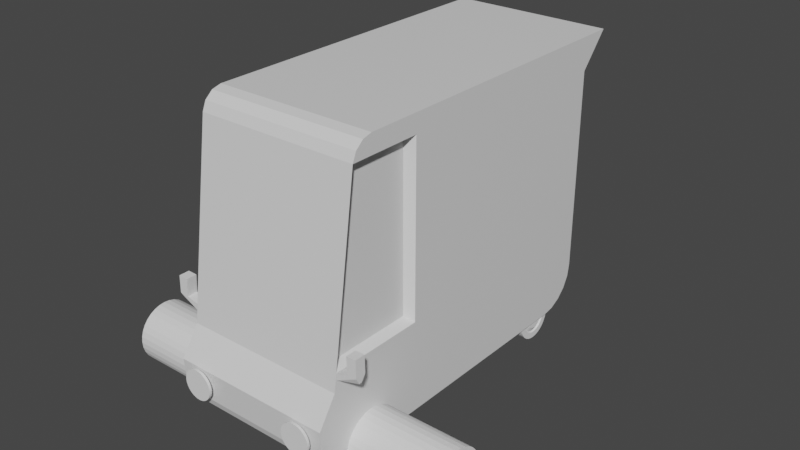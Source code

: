 # Source: SMILE-van2-86-mirror-mod.blend  (saved by Blender 3.0.42; exported with 4.5.12 LTS)
import bpy
from mathutils import Matrix  # noqa: F401  (used for matrix-valued properties, if any)

bpy.ops.wm.read_factory_settings(use_empty=True)
scene = bpy.context.scene
scene.name = 'Scene'

# ---- collections
col_collection = bpy.data.collections.new('Collection'); scene.collection.children.link(col_collection)

# ---- materials (node trees are filled in below, after node groups)
mat_material = bpy.data.materials.new('Material')
mat_material.alpha_threshold = 0.0
mat_material.use_transparent_shadow = False
mat_material.line_color = (0.0, 0.0, 0.0, 1.0)

# ---- material node trees
mat_material.use_nodes = True; mat_material.node_tree.nodes.clear()
_N = mat_material.node_tree.nodes; _L = mat_material.node_tree.links
n0 = _N.new('ShaderNodeOutputMaterial'); n0.name = 'Material Output'; n0.location = (300, 300)
n1 = _N.new('ShaderNodeBsdfPrincipled'); n1.name = 'Principled BSDF'; n1.location = (10, 300)
n1.distribution = 'GGX'
n1.subsurface_method = 'RANDOM_WALK_SKIN'
n1.inputs[2].default_value = 0.4
n1.inputs[3].default_value = 1.45
n1.inputs[27].default_value = (0.0, 0.0, 0.0, 1.0)
n1.inputs[28].default_value = 1.0
_L.new(n1.outputs[0], n0.inputs[0])
n0.is_active_output = True

# ---- world
world_world = bpy.data.worlds.new('World'); scene.world = world_world
world_world.use_nodes = True; world_world.node_tree.nodes.clear()
_N = world_world.node_tree.nodes; _L = world_world.node_tree.links
n0 = _N.new('ShaderNodeOutputWorld'); n0.name = 'World Output'; n0.location = (300, 300)
n1 = _N.new('ShaderNodeBackground'); n1.name = 'Background'; n1.location = (10, 300)
n1.inputs[0].default_value = (0.05088, 0.05088, 0.05088, 1.0)
_L.new(n1.outputs[0], n0.inputs[0])
n0.is_active_output = True
world_world.color = (0.05088, 0.05088, 0.05088)
world_world.use_sun_shadow = False
world_world.sun_shadow_jitter_overblur = 0.0

# ---- meshes
me_cube = bpy.data.meshes.new('Cube')
me_cube.from_pydata([(0.5833, 1.699, 1.0), (0.0, 1.699, 1.0), (0.0, -1.0, -0.4785), (0.5833, -1.0, -0.4785), (0.0, -1.131, -0.6771), (0.5833, -1.131, -0.6771), (0.0, 1.49, 0.7596), (0.5833, -0.657, 1.0), (0.5197, -0.7777, 0.8318), (0.5833, -0.7262, 0.9823), (0.5833, -0.7818, 0.934), (0.0, -0.8091, 0.868), (0.0, -0.657, 1.0), (0.0, -0.7818, 0.934), (0.0, -0.7262, 0.9823), (0.5833, -1.116, -0.8944), (0.5833, -1.003, -1.0), (0.5833, -1.098, -0.9472), (0.5833, -1.057, -0.9858), (0.0, -1.003, -1.0), (0.0, -1.116, -0.8944), (0.0, -1.057, -0.9858), (0.0, -1.098, -0.9472), (0.5833, 1.197, -1.0), (0.5833, 1.288, -0.9857), (0.5833, 1.369, -0.9441), (0.5833, 1.434, -0.8793), (0.5833, 1.476, -0.7976), (0.0, 1.197, -1.0), (0.0, 1.476, -0.7976), (0.0, 1.434, -0.8793), (0.0, 1.369, -0.9441), (0.0, 1.288, -0.9857), (0.0, 1.49, -0.7071), (0.5833, 1.49, 0.7596), (0.5833, 1.49, -0.7071), (0.5833, -0.2844, 1.0), (0.5833, -0.2844, -1.0), (0.5197, -0.3205, -0.3139), (0.5197, -0.9402, -0.3139), (0.5197, -0.3205, 0.8318), (0.5833, -0.9818, -0.35), (0.5833, -0.8091, 0.868), (0.5833, -0.2844, 0.868), (0.5833, -0.2844, -0.35)], [], [(28, 23, 37, 16, 19), (15, 5, 4, 20), (4, 5, 3, 2), (34, 6, 1, 0), (7, 12, 14, 9), (9, 14, 13, 10), (10, 13, 11, 42), (0, 1, 12, 7, 36), (19, 16, 18, 21), (21, 18, 17, 22), (22, 17, 15, 20), (33, 6, 34, 35), (23, 28, 32, 24), (24, 32, 31, 25), (25, 31, 30, 26), (26, 30, 29, 27), (27, 29, 33, 35), (23, 24, 25, 26, 27, 35, 34, 0, 36, 43, 44, 37), (37, 44, 41, 3, 5, 15, 17, 18, 16), (39, 38, 40, 8), (42, 43, 36, 7, 9, 10), (39, 8, 42, 41), (40, 38, 44, 43), (38, 39, 41, 44), (8, 40, 43, 42), (2, 3, 41, 42, 11)])
_uv = me_cube.uv_layers.new(name='UVMap')
_uv.uv.foreach_set('vector', [0.25, 0.5282, 0.375, 0.5282, 0.375, 0.6707, 0.375, 0.7398, 0.25, 0.7398, 0.3856, 0.75, 0.4073, 0.75, 0.4073, 0.875, 0.3856, 0.875, 0.4073, 0.875, 0.4073, 0.75, 0.4321, 0.75, 0.4321, 0.875, 0.6006, 0.5, 0.6006, 0.375, 0.625, 0.375, 0.625, 0.5, 0.625, 0.7366, 0.75, 0.7366, 0.75, 0.7436, 0.625, 0.7436, 0.625, 0.75, 0.625, 0.875, 0.6167, 0.875, 0.6167, 0.75, 0.6167, 0.75, 0.6167, 0.875, 0.6078, 0.875, 0.6078, 0.75, 0.625, 0.5, 0.75, 0.5, 0.75, 0.7366, 0.625, 0.7366, 0.625, 0.6992, 0.25, 0.7398, 0.375, 0.7398, 0.375, 0.745, 0.25, 0.745, 0.25, 0.745, 0.375, 0.745, 0.375, 0.75, 0.25, 0.75, 0.3802, 0.875, 0.3802, 0.75, 0.3856, 0.75, 0.3856, 0.875, 0.4126, 0.375, 0.6006, 0.375, 0.6006, 0.5, 0.4126, 0.5, 0.375, 0.5282, 0.25, 0.5282, 0.25, 0.5195, 0.375, 0.5195, 0.375, 0.5195, 0.25, 0.5195, 0.25, 0.5116, 0.375, 0.5116, 0.375, 0.5116, 0.25, 0.5116, 0.25, 0.5, 0.375, 0.5, 0.3905, 0.5, 0.3905, 0.375, 0.401, 0.375, 0.401, 0.5, 0.401, 0.5, 0.401, 0.375, 0.4126, 0.375, 0.4126, 0.5, 0.375, 0.5282, 0.3768, 0.5196, 0.3821, 0.5119, 0.3904, 0.5057, 0.4009, 0.5015, 0.4126, 0.5, 0.6006, 0.5, 0.625, 0.5, 0.625, 0.6992, 0.6085, 0.6973, 0.4562, 0.68, 0.375, 0.6707, 0.375, 0.6707, 0.4562, 0.68, 0.4489, 0.75, 0.4321, 0.75, 0.4073, 0.75, 0.3856, 0.75, 0.3804, 0.7487, 0.3766, 0.745, 0.375, 0.7398, 0.4539, 0.7463, 0.4604, 0.6841, 0.6039, 0.7004, 0.6032, 0.7463, 0.6078, 0.75, 0.6085, 0.6973, 0.625, 0.6992, 0.625, 0.7366, 0.6228, 0.7433, 0.6164, 0.7482, 0.4539, 0.7463, 0.6032, 0.7463, 0.6078, 0.75, 0.4489, 0.75, 0.6039, 0.7004, 0.4604, 0.6841, 0.4562, 0.68, 0.6085, 0.6973, 0.4604, 0.6841, 0.4539, 0.7463, 0.4489, 0.75, 0.4562, 0.68, 0.6032, 0.7463, 0.6039, 0.7004, 0.6085, 0.6973, 0.6078, 0.75, 0.4321, 0.875, 0.4321, 0.75, 0.4489, 0.75, 0.6078, 0.75, 0.6078, 0.875])
me_cube.materials.append(mat_material)
me_cube.use_remesh_preserve_volume = False
me_cube.use_remesh_preserve_attributes = False
me_cube.use_mirror_vertex_groups = False
me_cube.update()
me_cylinder = bpy.data.meshes.new('Cylinder')
me_cylinder.from_pydata([(0.0, 1.0, -1.0), (-9.453e-08, 0.3972, 1.091), (0.1951, 0.9808, -1.0), (0.07748, 0.3895, 1.091), (0.3827, 0.9239, -1.0), (0.152, 0.3669, 1.091), (0.5556, 0.8315, -1.0), (0.2207, 0.3302, 1.091), (0.7071, 0.7071, -1.0), (0.2808, 0.2808, 1.091), (0.8315, 0.5556, -1.0), (0.3302, 0.2207, 1.091), (0.9239, 0.3827, -1.0), (0.3669, 0.152, 1.091), (0.9808, 0.1951, -1.0), (0.3895, 0.07748, 1.091), (1.0, -4.371e-08, -1.0), (0.3972, -2.846e-08, 1.091), (0.9808, -0.1951, -1.0), (0.3895, -0.07748, 1.091), (0.9239, -0.3827, -1.0), (0.3669, -0.152, 1.091), (0.8315, -0.5556, -1.0), (0.3302, -0.2207, 1.091), (0.7071, -0.7071, -1.0), (0.2808, -0.2808, 1.091), (0.5556, -0.8315, -1.0), (0.2207, -0.3302, 1.091), (0.3827, -0.9239, -1.0), (0.152, -0.3669, 1.091), (0.1951, -0.9808, -1.0), (0.07748, -0.3895, 1.091), (-8.742e-08, -1.0, -1.0), (-9.842e-08, -0.3972, 1.091), (-0.1951, -0.9808, -1.0), (-0.07748, -0.3895, 1.091), (-0.3827, -0.9239, -1.0), (-0.152, -0.3669, 1.091), (-0.5556, -0.8315, -1.0), (-0.2207, -0.3302, 1.091), (-0.7071, -0.7071, -1.0), (-0.2808, -0.2808, 1.091), (-0.8315, -0.5556, -1.0), (-0.3302, -0.2207, 1.091), (-0.9239, -0.3827, -1.0), (-0.3669, -0.152, 1.091), (-0.9808, -0.1951, -1.0), (-0.3895, -0.07748, 1.091), (-1.0, 1.192e-08, -1.0), (-0.3972, 6.826e-09, 1.091), (-0.9808, 0.1951, -1.0), (-0.3895, 0.07748, 1.091), (-0.9239, 0.3827, -1.0), (-0.3669, 0.152, 1.091), (-0.8315, 0.5556, -1.0), (-0.3302, 0.2207, 1.091), (-0.7071, 0.7071, -1.0), (-0.2808, 0.2808, 1.091), (-0.5556, 0.8315, -1.0), (-0.2207, 0.3302, 1.091), (-0.3827, 0.9239, -1.0), (-0.152, 0.3669, 1.091), (-0.1951, 0.9808, -1.0), (-0.07748, 0.3895, 1.091), (0.1951, 0.9808, 1.0), (0.0, 1.0, 1.0), (0.3827, 0.9239, 1.0), (0.5556, 0.8315, 1.0), (0.7071, 0.7071, 1.0), (0.8315, 0.5556, 1.0), (0.9239, 0.3827, 1.0), (0.9808, 0.1951, 1.0), (1.0, -4.371e-08, 1.0), (0.9808, -0.1951, 1.0), (0.9239, -0.3827, 1.0), (0.8315, -0.5556, 1.0), (0.7071, -0.7071, 1.0), (0.5556, -0.8315, 1.0), (0.3827, -0.9239, 1.0), (0.1951, -0.9808, 1.0), (-8.742e-08, -1.0, 1.0), (-0.1951, -0.9808, 1.0), (-0.3827, -0.9239, 1.0), (-0.5556, -0.8315, 1.0), (-0.7071, -0.7071, 1.0), (-0.8315, -0.5556, 1.0), (-0.9239, -0.3827, 1.0), (-0.9808, -0.1951, 1.0), (-1.0, 1.192e-08, 1.0), (-0.9808, 0.1951, 1.0), (-0.9239, 0.3827, 1.0), (-0.8315, 0.5556, 1.0), (-0.7071, 0.7071, 1.0), (-0.5556, 0.8315, 1.0), (-0.3827, 0.9239, 1.0), (-0.1951, 0.9808, 1.0), (0.1391, 0.6992, 1.0), (-3.654e-08, 0.7129, 1.0), (0.2728, 0.6586, 1.0), (0.3961, 0.5928, 1.0), (0.5041, 0.5041, 1.0), (0.5928, 0.3961, 1.0), (0.6586, 0.2728, 1.0), (0.6992, 0.1391, 1.0), (0.7129, -3.511e-08, 1.0), (0.6992, -0.1391, 1.0), (0.6586, -0.2728, 1.0), (0.5928, -0.3961, 1.0), (0.5041, -0.5041, 1.0), (0.3961, -0.5928, 1.0), (0.2728, -0.6586, 1.0), (0.1391, -0.6992, 1.0), (-7.023e-08, -0.7129, 1.0), (-0.1391, -0.6992, 1.0), (-0.2728, -0.6586, 1.0), (-0.3961, -0.5928, 1.0), (-0.5041, -0.5041, 1.0), (-0.5928, -0.3961, 1.0), (-0.6586, -0.2728, 1.0), (-0.6992, -0.1391, 1.0), (-0.7129, 1.192e-08, 1.0), (-0.6992, 0.1391, 1.0), (-0.6586, 0.2728, 1.0), (-0.5928, 0.3961, 1.0), (-0.5041, 0.5041, 1.0), (-0.3961, 0.5928, 1.0), (-0.2728, 0.6586, 1.0), (-0.1391, 0.6992, 1.0), (0.1306, 0.6567, 0.8296), (-5.004e-08, 0.6696, 0.8296), (0.2562, 0.6186, 0.8296), (0.372, 0.5567, 0.8296), (0.4734, 0.4734, 0.8296), (0.5567, 0.372, 0.8296), (0.6186, 0.2562, 0.8296), (0.6567, 0.1306, 0.8296), (0.6696, -3.43e-08, 0.8296), (0.6567, -0.1306, 0.8296), (0.6186, -0.2562, 0.8296), (0.5567, -0.372, 0.8296), (0.4734, -0.4734, 0.8296), (0.372, -0.5567, 0.8296), (0.2562, -0.6186, 0.8296), (0.1306, -0.6567, 0.8296), (-8.194e-08, -0.6696, 0.8296), (-0.1306, -0.6567, 0.8296), (-0.2562, -0.6186, 0.8296), (-0.372, -0.5567, 0.8296), (-0.4734, -0.4734, 0.8296), (-0.5567, -0.372, 0.8296), (-0.6186, -0.2562, 0.8296), (-0.6567, -0.1306, 0.8296), (-0.6696, 1.128e-08, 0.8296), (-0.6567, 0.1306, 0.8296), (-0.6186, 0.2562, 0.8296), (-0.5567, 0.372, 0.8296), (-0.4734, 0.4734, 0.8296), (-0.372, 0.5567, 0.8296), (-0.2562, 0.6186, 0.8296), (-0.1306, 0.6567, 0.8296), (0.08716, 0.4382, 1.091), (-8.191e-08, 0.4468, 1.091), (0.171, 0.4127, 1.091), (0.2482, 0.3715, 1.091), (0.3159, 0.3159, 1.091), (0.3715, 0.2482, 1.091), (0.4127, 0.171, 1.091), (0.4382, 0.08716, 1.091), (0.4468, -3.013e-08, 1.091), (0.4382, -0.08716, 1.091), (0.4127, -0.171, 1.091), (0.3715, -0.2482, 1.091), (0.3159, -0.3159, 1.091), (0.2482, -0.3715, 1.091), (0.171, -0.4127, 1.091), (0.08716, -0.4382, 1.091), (-1.071e-07, -0.4468, 1.091), (-0.08716, -0.4382, 1.091), (-0.171, -0.4127, 1.091), (-0.2482, -0.3715, 1.091), (-0.3159, -0.3159, 1.091), (-0.3715, -0.2482, 1.091), (-0.4127, -0.171, 1.091), (-0.4382, -0.08716, 1.091), (-0.4468, 7.94e-09, 1.091), (-0.4382, 0.08716, 1.091), (-0.4127, 0.171, 1.091), (-0.3715, 0.2482, 1.091), (-0.3159, 0.3159, 1.091), (-0.2482, 0.3715, 1.091), (-0.171, 0.4127, 1.091), (-0.08716, 0.4382, 1.091)], [], [(0, 65, 64, 2), (2, 64, 66, 4), (4, 66, 67, 6), (6, 67, 68, 8), (8, 68, 69, 10), (10, 69, 70, 12), (12, 70, 71, 14), (14, 71, 72, 16), (16, 72, 73, 18), (18, 73, 74, 20), (20, 74, 75, 22), (22, 75, 76, 24), (24, 76, 77, 26), (26, 77, 78, 28), (28, 78, 79, 30), (30, 79, 80, 32), (32, 80, 81, 34), (34, 81, 82, 36), (36, 82, 83, 38), (38, 83, 84, 40), (40, 84, 85, 42), (42, 85, 86, 44), (44, 86, 87, 46), (46, 87, 88, 48), (48, 88, 89, 50), (50, 89, 90, 52), (52, 90, 91, 54), (54, 91, 92, 56), (56, 92, 93, 58), (58, 93, 94, 60), (3, 1, 63, 61, 59, 57, 55, 53, 51, 49, 47, 45, 43, 41, 39, 37, 35, 33, 31, 29, 27, 25, 23, 21, 19, 17, 15, 13, 11, 9, 7, 5), (60, 94, 95, 62), (62, 95, 65, 0), (0, 2, 4, 6, 8, 10, 12, 14, 16, 18, 20, 22, 24, 26, 28, 30, 32, 34, 36, 38, 40, 42, 44, 46, 48, 50, 52, 54, 56, 58, 60, 62), (97, 96, 64, 65), (96, 98, 66, 64), (98, 99, 67, 66), (99, 100, 68, 67), (100, 101, 69, 68), (101, 102, 70, 69), (102, 103, 71, 70), (103, 104, 72, 71), (104, 105, 73, 72), (105, 106, 74, 73), (106, 107, 75, 74), (107, 108, 76, 75), (108, 109, 77, 76), (109, 110, 78, 77), (110, 111, 79, 78), (111, 112, 80, 79), (112, 113, 81, 80), (113, 114, 82, 81), (114, 115, 83, 82), (115, 116, 84, 83), (116, 117, 85, 84), (117, 118, 86, 85), (118, 119, 87, 86), (119, 120, 88, 87), (120, 121, 89, 88), (121, 122, 90, 89), (122, 123, 91, 90), (123, 124, 92, 91), (124, 125, 93, 92), (125, 126, 94, 93), (126, 127, 95, 94), (127, 97, 65, 95), (129, 128, 96, 97), (128, 130, 98, 96), (130, 131, 99, 98), (131, 132, 100, 99), (132, 133, 101, 100), (133, 134, 102, 101), (134, 135, 103, 102), (135, 136, 104, 103), (136, 137, 105, 104), (137, 138, 106, 105), (138, 139, 107, 106), (139, 140, 108, 107), (140, 141, 109, 108), (141, 142, 110, 109), (142, 143, 111, 110), (143, 144, 112, 111), (144, 145, 113, 112), (145, 146, 114, 113), (146, 147, 115, 114), (147, 148, 116, 115), (148, 149, 117, 116), (149, 150, 118, 117), (150, 151, 119, 118), (151, 152, 120, 119), (152, 153, 121, 120), (153, 154, 122, 121), (154, 155, 123, 122), (155, 156, 124, 123), (156, 157, 125, 124), (157, 158, 126, 125), (158, 159, 127, 126), (159, 129, 97, 127), (161, 160, 128, 129), (160, 162, 130, 128), (162, 163, 131, 130), (163, 164, 132, 131), (164, 165, 133, 132), (165, 166, 134, 133), (166, 167, 135, 134), (167, 168, 136, 135), (168, 169, 137, 136), (169, 170, 138, 137), (170, 171, 139, 138), (171, 172, 140, 139), (172, 173, 141, 140), (173, 174, 142, 141), (174, 175, 143, 142), (175, 176, 144, 143), (176, 177, 145, 144), (177, 178, 146, 145), (178, 179, 147, 146), (179, 180, 148, 147), (180, 181, 149, 148), (181, 182, 150, 149), (182, 183, 151, 150), (183, 184, 152, 151), (184, 185, 153, 152), (185, 186, 154, 153), (186, 187, 155, 154), (187, 188, 156, 155), (188, 189, 157, 156), (189, 190, 158, 157), (190, 191, 159, 158), (191, 161, 129, 159), (1, 3, 160, 161), (3, 5, 162, 160), (5, 7, 163, 162), (7, 9, 164, 163), (9, 11, 165, 164), (11, 13, 166, 165), (13, 15, 167, 166), (15, 17, 168, 167), (17, 19, 169, 168), (19, 21, 170, 169), (21, 23, 171, 170), (23, 25, 172, 171), (25, 27, 173, 172), (27, 29, 174, 173), (29, 31, 175, 174), (31, 33, 176, 175), (33, 35, 177, 176), (35, 37, 178, 177), (37, 39, 179, 178), (39, 41, 180, 179), (41, 43, 181, 180), (43, 45, 182, 181), (45, 47, 183, 182), (47, 49, 184, 183), (49, 51, 185, 184), (51, 53, 186, 185), (53, 55, 187, 186), (55, 57, 188, 187), (57, 59, 189, 188), (59, 61, 190, 189), (61, 63, 191, 190), (63, 1, 161, 191)])
_uv = me_cylinder.uv_layers.new(name='UVMap')
_uv.uv.foreach_set('vector', [1.0, 0.5, 1.0, 1.0, 0.9688, 1.0, 0.9688, 0.5, 0.9688, 0.5, 0.9688, 1.0, 0.9375, 1.0, 0.9375, 0.5, 0.9375, 0.5, 0.9375, 1.0, 0.9062, 1.0, 0.9062, 0.5, 0.9062, 0.5, 0.9062, 1.0, 0.875, 1.0, 0.875, 0.5, 0.875, 0.5, 0.875, 1.0, 0.8438, 1.0, 0.8438, 0.5, 0.8438, 0.5, 0.8438, 1.0, 0.8125, 1.0, 0.8125, 0.5, 0.8125, 0.5, 0.8125, 1.0, 0.7812, 1.0, 0.7812, 0.5, 0.7812, 0.5, 0.7812, 1.0, 0.75, 1.0, 0.75, 0.5, 0.75, 0.5, 0.75, 1.0, 0.7188, 1.0, 0.7188, 0.5, 0.7188, 0.5, 0.7188, 1.0, 0.6875, 1.0, 0.6875, 0.5, 0.6875, 0.5, 0.6875, 1.0, 0.6562, 1.0, 0.6562, 0.5, 0.6562, 0.5, 0.6562, 1.0, 0.625, 1.0, 0.625, 0.5, 0.625, 0.5, 0.625, 1.0, 0.5938, 1.0, 0.5938, 0.5, 0.5938, 0.5, 0.5938, 1.0, 0.5625, 1.0, 0.5625, 0.5, 0.5625, 0.5, 0.5625, 1.0, 0.5312, 1.0, 0.5312, 0.5, 0.5312, 0.5, 0.5312, 1.0, 0.5, 1.0, 0.5, 0.5, 0.5, 0.5, 0.5, 1.0, 0.4688, 1.0, 0.4688, 0.5, 0.4688, 0.5, 0.4688, 1.0, 0.4375, 1.0, 0.4375, 0.5, 0.4375, 0.5, 0.4375, 1.0, 0.4062, 1.0, 0.4062, 0.5, 0.4062, 0.5, 0.4062, 1.0, 0.375, 1.0, 0.375, 0.5, 0.375, 0.5, 0.375, 1.0, 0.3438, 1.0, 0.3438, 0.5, 0.3438, 0.5, 0.3438, 1.0, 0.3125, 1.0, 0.3125, 0.5, 0.3125, 0.5, 0.3125, 1.0, 0.2812, 1.0, 0.2812, 0.5, 0.2812, 0.5, 0.2812, 1.0, 0.25, 1.0, 0.25, 0.5, 0.25, 0.5, 0.25, 1.0, 0.2188, 1.0, 0.2188, 0.5, 0.2188, 0.5, 0.2188, 1.0, 0.1875, 1.0, 0.1875, 0.5, 0.1875, 0.5, 0.1875, 1.0, 0.1562, 1.0, 0.1562, 0.5, 0.1562, 0.5, 0.1562, 1.0, 0.125, 1.0, 0.125, 0.5, 0.125, 0.5, 0.125, 1.0, 0.09375, 1.0, 0.09375, 0.5, 0.09375, 0.5, 0.09375, 1.0, 0.0625, 1.0, 0.0625, 0.5, 0.2686, 0.3435, 0.25, 0.3453, 0.2314, 0.3435, 0.2135, 0.3381, 0.197, 0.3293, 0.1826, 0.3174, 0.1707, 0.303, 0.1619, 0.2865, 0.1565, 0.2686, 0.1547, 0.25, 0.1565, 0.2314, 0.1619, 0.2135, 0.1707, 0.197, 0.1826, 0.1826, 0.197, 0.1707, 0.2135, 0.1619, 0.2314, 0.1565, 0.25, 0.1547, 0.2686, 0.1565, 0.2865, 0.1619, 0.303, 0.1707, 0.3174, 0.1826, 0.3293, 0.197, 0.3381, 0.2135, 0.3435, 0.2314, 0.3453, 0.25, 0.3435, 0.2686, 0.3381, 0.2865, 0.3293, 0.303, 0.3174, 0.3174, 0.303, 0.3293, 0.2865, 0.3381, 0.0625, 0.5, 0.0625, 1.0, 0.03125, 1.0, 0.03125, 0.5, 0.03125, 0.5, 0.03125, 1.0, 0.0, 1.0, 0.0, 0.5, 0.75, 0.49, 0.7968, 0.4854, 0.8418, 0.4717, 0.8833, 0.4496, 0.9197, 0.4197, 0.9496, 0.3833, 0.9717, 0.3418, 0.9854, 0.2968, 0.99, 0.25, 0.9854, 0.2032, 0.9717, 0.1582, 0.9496, 0.1167, 0.9197, 0.08029, 0.8833, 0.05045, 0.8418, 0.02827, 0.7968, 0.01461, 0.75, 0.01, 0.7032, 0.01461, 0.6582, 0.02827, 0.6167, 0.05045, 0.5803, 0.08029, 0.5504, 0.1167, 0.5283, 0.1582, 0.5146, 0.2032, 0.51, 0.25, 0.5146, 0.2968, 0.5283, 0.3418, 0.5504, 0.3833, 0.5803, 0.4197, 0.6167, 0.4496, 0.6582, 0.4717, 0.7032, 0.4854, 0.25, 0.4211, 0.2834, 0.4178, 0.2968, 0.4854, 0.25, 0.49, 0.2834, 0.4178, 0.3155, 0.4081, 0.3418, 0.4717, 0.2968, 0.4854, 0.3155, 0.4081, 0.3451, 0.3923, 0.3833, 0.4496, 0.3418, 0.4717, 0.3451, 0.3923, 0.371, 0.371, 0.4197, 0.4197, 0.3833, 0.4496, 0.371, 0.371, 0.3923, 0.3451, 0.4496, 0.3833, 0.4197, 0.4197, 0.3923, 0.3451, 0.4081, 0.3155, 0.4717, 0.3418, 0.4496, 0.3833, 0.4081, 0.3155, 0.4178, 0.2834, 0.4854, 0.2968, 0.4717, 0.3418, 0.4178, 0.2834, 0.4211, 0.25, 0.49, 0.25, 0.4854, 0.2968, 0.4211, 0.25, 0.4178, 0.2166, 0.4854, 0.2032, 0.49, 0.25, 0.4178, 0.2166, 0.4081, 0.1845, 0.4717, 0.1582, 0.4854, 0.2032, 0.4081, 0.1845, 0.3923, 0.1549, 0.4496, 0.1167, 0.4717, 0.1582, 0.3923, 0.1549, 0.371, 0.129, 0.4197, 0.08029, 0.4496, 0.1167, 0.371, 0.129, 0.3451, 0.1077, 0.3833, 0.05045, 0.4197, 0.08029, 0.3451, 0.1077, 0.3155, 0.09193, 0.3418, 0.02827, 0.3833, 0.05045, 0.3155, 0.09193, 0.2834, 0.08219, 0.2968, 0.01461, 0.3418, 0.02827, 0.2834, 0.08219, 0.25, 0.0789, 0.25, 0.01, 0.2968, 0.01461, 0.25, 0.0789, 0.2166, 0.08219, 0.2032, 0.01461, 0.25, 0.01, 0.2166, 0.08219, 0.1845, 0.09193, 0.1582, 0.02827, 0.2032, 0.01461, 0.1845, 0.09193, 0.1549, 0.1077, 0.1167, 0.05045, 0.1582, 0.02827, 0.1549, 0.1077, 0.129, 0.129, 0.08029, 0.08029, 0.1167, 0.05045, 0.129, 0.129, 0.1077, 0.1549, 0.05045, 0.1167, 0.08029, 0.08029, 0.1077, 0.1549, 0.09193, 0.1845, 0.02827, 0.1582, 0.05045, 0.1167, 0.09193, 0.1845, 0.08219, 0.2166, 0.01461, 0.2032, 0.02827, 0.1582, 0.08219, 0.2166, 0.0789, 0.25, 0.01, 0.25, 0.01461, 0.2032, 0.0789, 0.25, 0.08219, 0.2834, 0.01461, 0.2968, 0.01, 0.25, 0.08219, 0.2834, 0.09193, 0.3155, 0.02827, 0.3418, 0.01461, 0.2968, 0.09193, 0.3155, 0.1077, 0.3451, 0.05045, 0.3833, 0.02827, 0.3418, 0.1077, 0.3451, 0.129, 0.371, 0.08029, 0.4197, 0.05045, 0.3833, 0.129, 0.371, 0.1549, 0.3923, 0.1167, 0.4496, 0.08029, 0.4197, 0.1549, 0.3923, 0.1845, 0.4081, 0.1582, 0.4717, 0.1167, 0.4496, 0.1845, 0.4081, 0.2166, 0.4178, 0.2032, 0.4854, 0.1582, 0.4717, 0.2166, 0.4178, 0.25, 0.4211, 0.25, 0.49, 0.2032, 0.4854, 0.25, 0.4107, 0.2813, 0.4076, 0.2834, 0.4178, 0.25, 0.4211, 0.2813, 0.4076, 0.3115, 0.3985, 0.3155, 0.4081, 0.2834, 0.4178, 0.3115, 0.3985, 0.3393, 0.3836, 0.3451, 0.3923, 0.3155, 0.4081, 0.3393, 0.3836, 0.3636, 0.3636, 0.371, 0.371, 0.3451, 0.3923, 0.3636, 0.3636, 0.3836, 0.3393, 0.3923, 0.3451, 0.371, 0.371, 0.3836, 0.3393, 0.3985, 0.3115, 0.4081, 0.3155, 0.3923, 0.3451, 0.3985, 0.3115, 0.4076, 0.2813, 0.4178, 0.2834, 0.4081, 0.3155, 0.4076, 0.2813, 0.4107, 0.25, 0.4211, 0.25, 0.4178, 0.2834, 0.4107, 0.25, 0.4076, 0.2187, 0.4178, 0.2166, 0.4211, 0.25, 0.4076, 0.2187, 0.3985, 0.1885, 0.4081, 0.1845, 0.4178, 0.2166, 0.3985, 0.1885, 0.3836, 0.1607, 0.3923, 0.1549, 0.4081, 0.1845, 0.3836, 0.1607, 0.3636, 0.1364, 0.371, 0.129, 0.3923, 0.1549, 0.3636, 0.1364, 0.3393, 0.1164, 0.3451, 0.1077, 0.371, 0.129, 0.3393, 0.1164, 0.3115, 0.1015, 0.3155, 0.09193, 0.3451, 0.1077, 0.3115, 0.1015, 0.2813, 0.09239, 0.2834, 0.08219, 0.3155, 0.09193, 0.2813, 0.09239, 0.25, 0.08931, 0.25, 0.0789, 0.2834, 0.08219, 0.25, 0.08931, 0.2187, 0.09239, 0.2166, 0.08219, 0.25, 0.0789, 0.2187, 0.09239, 0.1885, 0.1015, 0.1845, 0.09193, 0.2166, 0.08219, 0.1885, 0.1015, 0.1607, 0.1164, 0.1549, 0.1077, 0.1845, 0.09193, 0.1607, 0.1164, 0.1364, 0.1364, 0.129, 0.129, 0.1549, 0.1077, 0.1364, 0.1364, 0.1164, 0.1607, 0.1077, 0.1549, 0.129, 0.129, 0.1164, 0.1607, 0.1015, 0.1885, 0.09193, 0.1845, 0.1077, 0.1549, 0.1015, 0.1885, 0.09239, 0.2187, 0.08219, 0.2166, 0.09193, 0.1845, 0.09239, 0.2187, 0.08931, 0.25, 0.0789, 0.25, 0.08219, 0.2166, 0.08931, 0.25, 0.09239, 0.2813, 0.08219, 0.2834, 0.0789, 0.25, 0.09239, 0.2813, 0.1015, 0.3115, 0.09193, 0.3155, 0.08219, 0.2834, 0.1015, 0.3115, 0.1164, 0.3393, 0.1077, 0.3451, 0.09193, 0.3155, 0.1164, 0.3393, 0.1364, 0.3636, 0.129, 0.371, 0.1077, 0.3451, 0.1364, 0.3636, 0.1607, 0.3836, 0.1549, 0.3923, 0.129, 0.371, 0.1607, 0.3836, 0.1885, 0.3985, 0.1845, 0.4081, 0.1549, 0.3923, 0.1885, 0.3985, 0.2187, 0.4076, 0.2166, 0.4178, 0.1845, 0.4081, 0.2187, 0.4076, 0.25, 0.4107, 0.25, 0.4211, 0.2166, 0.4178, 0.25, 0.3572, 0.2709, 0.3552, 0.2813, 0.4076, 0.25, 0.4107, 0.2709, 0.3552, 0.291, 0.3491, 0.3115, 0.3985, 0.2813, 0.4076, 0.291, 0.3491, 0.3096, 0.3392, 0.3393, 0.3836, 0.3115, 0.3985, 0.3096, 0.3392, 0.3258, 0.3258, 0.3636, 0.3636, 0.3393, 0.3836, 0.3258, 0.3258, 0.3392, 0.3096, 0.3836, 0.3393, 0.3636, 0.3636, 0.3392, 0.3096, 0.3491, 0.291, 0.3985, 0.3115, 0.3836, 0.3393, 0.3491, 0.291, 0.3552, 0.2709, 0.4076, 0.2813, 0.3985, 0.3115, 0.3552, 0.2709, 0.3572, 0.25, 0.4107, 0.25, 0.4076, 0.2813, 0.3572, 0.25, 0.3552, 0.2291, 0.4076, 0.2187, 0.4107, 0.25, 0.3552, 0.2291, 0.3491, 0.209, 0.3985, 0.1885, 0.4076, 0.2187, 0.3491, 0.209, 0.3392, 0.1904, 0.3836, 0.1607, 0.3985, 0.1885, 0.3392, 0.1904, 0.3258, 0.1742, 0.3636, 0.1364, 0.3836, 0.1607, 0.3258, 0.1742, 0.3096, 0.1608, 0.3393, 0.1164, 0.3636, 0.1364, 0.3096, 0.1608, 0.291, 0.1509, 0.3115, 0.1015, 0.3393, 0.1164, 0.291, 0.1509, 0.2709, 0.1448, 0.2813, 0.09239, 0.3115, 0.1015, 0.2709, 0.1448, 0.25, 0.1428, 0.25, 0.08931, 0.2813, 0.09239, 0.25, 0.1428, 0.2291, 0.1448, 0.2187, 0.09239, 0.25, 0.08931, 0.2291, 0.1448, 0.209, 0.1509, 0.1885, 0.1015, 0.2187, 0.09239, 0.209, 0.1509, 0.1904, 0.1608, 0.1607, 0.1164, 0.1885, 0.1015, 0.1904, 0.1608, 0.1742, 0.1742, 0.1364, 0.1364, 0.1607, 0.1164, 0.1742, 0.1742, 0.1608, 0.1904, 0.1164, 0.1607, 0.1364, 0.1364, 0.1608, 0.1904, 0.1509, 0.209, 0.1015, 0.1885, 0.1164, 0.1607, 0.1509, 0.209, 0.1448, 0.2291, 0.09239, 0.2187, 0.1015, 0.1885, 0.1448, 0.2291, 0.1428, 0.25, 0.08931, 0.25, 0.09239, 0.2187, 0.1428, 0.25, 0.1448, 0.2709, 0.09239, 0.2813, 0.08931, 0.25, 0.1448, 0.2709, 0.1509, 0.291, 0.1015, 0.3115, 0.09239, 0.2813, 0.1509, 0.291, 0.1608, 0.3096, 0.1164, 0.3393, 0.1015, 0.3115, 0.1608, 0.3096, 0.1742, 0.3258, 0.1364, 0.3636, 0.1164, 0.3393, 0.1742, 0.3258, 0.1904, 0.3392, 0.1607, 0.3836, 0.1364, 0.3636, 0.1904, 0.3392, 0.209, 0.3491, 0.1885, 0.3985, 0.1607, 0.3836, 0.209, 0.3491, 0.2291, 0.3552, 0.2187, 0.4076, 0.1885, 0.3985, 0.2291, 0.3552, 0.25, 0.3572, 0.25, 0.4107, 0.2187, 0.4076, 0.25, 0.3453, 0.2686, 0.3435, 0.2709, 0.3552, 0.25, 0.3572, 0.2686, 0.3435, 0.2865, 0.3381, 0.291, 0.3491, 0.2709, 0.3552, 0.2865, 0.3381, 0.303, 0.3293, 0.3096, 0.3392, 0.291, 0.3491, 0.303, 0.3293, 0.3174, 0.3174, 0.3258, 0.3258, 0.3096, 0.3392, 0.3174, 0.3174, 0.3293, 0.303, 0.3392, 0.3096, 0.3258, 0.3258, 0.3293, 0.303, 0.3381, 0.2865, 0.3491, 0.291, 0.3392, 0.3096, 0.3381, 0.2865, 0.3435, 0.2686, 0.3552, 0.2709, 0.3491, 0.291, 0.3435, 0.2686, 0.3453, 0.25, 0.3572, 0.25, 0.3552, 0.2709, 0.3453, 0.25, 0.3435, 0.2314, 0.3552, 0.2291, 0.3572, 0.25, 0.3435, 0.2314, 0.3381, 0.2135, 0.3491, 0.209, 0.3552, 0.2291, 0.3381, 0.2135, 0.3293, 0.197, 0.3392, 0.1904, 0.3491, 0.209, 0.3293, 0.197, 0.3174, 0.1826, 0.3258, 0.1742, 0.3392, 0.1904, 0.3174, 0.1826, 0.303, 0.1707, 0.3096, 0.1608, 0.3258, 0.1742, 0.303, 0.1707, 0.2865, 0.1619, 0.291, 0.1509, 0.3096, 0.1608, 0.2865, 0.1619, 0.2686, 0.1565, 0.2709, 0.1448, 0.291, 0.1509, 0.2686, 0.1565, 0.25, 0.1547, 0.25, 0.1428, 0.2709, 0.1448, 0.25, 0.1547, 0.2314, 0.1565, 0.2291, 0.1448, 0.25, 0.1428, 0.2314, 0.1565, 0.2135, 0.1619, 0.209, 0.1509, 0.2291, 0.1448, 0.2135, 0.1619, 0.197, 0.1707, 0.1904, 0.1608, 0.209, 0.1509, 0.197, 0.1707, 0.1826, 0.1826, 0.1742, 0.1742, 0.1904, 0.1608, 0.1826, 0.1826, 0.1707, 0.197, 0.1608, 0.1904, 0.1742, 0.1742, 0.1707, 0.197, 0.1619, 0.2135, 0.1509, 0.209, 0.1608, 0.1904, 0.1619, 0.2135, 0.1565, 0.2314, 0.1448, 0.2291, 0.1509, 0.209, 0.1565, 0.2314, 0.1547, 0.25, 0.1428, 0.25, 0.1448, 0.2291, 0.1547, 0.25, 0.1565, 0.2686, 0.1448, 0.2709, 0.1428, 0.25, 0.1565, 0.2686, 0.1619, 0.2865, 0.1509, 0.291, 0.1448, 0.2709, 0.1619, 0.2865, 0.1707, 0.303, 0.1608, 0.3096, 0.1509, 0.291, 0.1707, 0.303, 0.1826, 0.3174, 0.1742, 0.3258, 0.1608, 0.3096, 0.1826, 0.3174, 0.197, 0.3293, 0.1904, 0.3392, 0.1742, 0.3258, 0.197, 0.3293, 0.2135, 0.3381, 0.209, 0.3491, 0.1904, 0.3392, 0.2135, 0.3381, 0.2314, 0.3435, 0.2291, 0.3552, 0.209, 0.3491, 0.2314, 0.3435, 0.25, 0.3453, 0.25, 0.3572, 0.2291, 0.3552])
me_cylinder.use_remesh_fix_poles = True
me_cylinder.use_remesh_preserve_attributes = False
me_cylinder.update()
me_cylinder_002 = bpy.data.meshes.new('Cylinder.002')
me_cylinder_002.from_pydata([(0.0, 1.0, -1.0), (-9.453e-08, 0.3972, 1.091), (0.1951, 0.9808, -1.0), (0.07748, 0.3895, 1.091), (0.3827, 0.9239, -1.0), (0.152, 0.3669, 1.091), (0.5556, 0.8315, -1.0), (0.2207, 0.3302, 1.091), (0.7071, 0.7071, -1.0), (0.2808, 0.2808, 1.091), (0.8315, 0.5556, -1.0), (0.3302, 0.2207, 1.091), (0.9239, 0.3827, -1.0), (0.3669, 0.152, 1.091), (0.9808, 0.1951, -1.0), (0.3895, 0.07748, 1.091), (1.0, -4.371e-08, -1.0), (0.3972, -2.846e-08, 1.091), (0.9808, -0.1951, -1.0), (0.3895, -0.07748, 1.091), (0.9239, -0.3827, -1.0), (0.3669, -0.152, 1.091), (0.8315, -0.5556, -1.0), (0.3302, -0.2207, 1.091), (0.7071, -0.7071, -1.0), (0.2808, -0.2808, 1.091), (0.5556, -0.8315, -1.0), (0.2207, -0.3302, 1.091), (0.3827, -0.9239, -1.0), (0.152, -0.3669, 1.091), (0.1951, -0.9808, -1.0), (0.07748, -0.3895, 1.091), (-8.742e-08, -1.0, -1.0), (-9.842e-08, -0.3972, 1.091), (-0.1951, -0.9808, -1.0), (-0.07748, -0.3895, 1.091), (-0.3827, -0.9239, -1.0), (-0.152, -0.3669, 1.091), (-0.5556, -0.8315, -1.0), (-0.2207, -0.3302, 1.091), (-0.7071, -0.7071, -1.0), (-0.2808, -0.2808, 1.091), (-0.8315, -0.5556, -1.0), (-0.3302, -0.2207, 1.091), (-0.9239, -0.3827, -1.0), (-0.3669, -0.152, 1.091), (-0.9808, -0.1951, -1.0), (-0.3895, -0.07748, 1.091), (-1.0, 1.192e-08, -1.0), (-0.3972, 6.826e-09, 1.091), (-0.9808, 0.1951, -1.0), (-0.3895, 0.07748, 1.091), (-0.9239, 0.3827, -1.0), (-0.3669, 0.152, 1.091), (-0.8315, 0.5556, -1.0), (-0.3302, 0.2207, 1.091), (-0.7071, 0.7071, -1.0), (-0.2808, 0.2808, 1.091), (-0.5556, 0.8315, -1.0), (-0.2207, 0.3302, 1.091), (-0.3827, 0.9239, -1.0), (-0.152, 0.3669, 1.091), (-0.1951, 0.9808, -1.0), (-0.07748, 0.3895, 1.091), (0.1951, 0.9808, 1.0), (0.0, 1.0, 1.0), (0.3827, 0.9239, 1.0), (0.5556, 0.8315, 1.0), (0.7071, 0.7071, 1.0), (0.8315, 0.5556, 1.0), (0.9239, 0.3827, 1.0), (0.9808, 0.1951, 1.0), (1.0, -4.371e-08, 1.0), (0.9808, -0.1951, 1.0), (0.9239, -0.3827, 1.0), (0.8315, -0.5556, 1.0), (0.7071, -0.7071, 1.0), (0.5556, -0.8315, 1.0), (0.3827, -0.9239, 1.0), (0.1951, -0.9808, 1.0), (-8.742e-08, -1.0, 1.0), (-0.1951, -0.9808, 1.0), (-0.3827, -0.9239, 1.0), (-0.5556, -0.8315, 1.0), (-0.7071, -0.7071, 1.0), (-0.8315, -0.5556, 1.0), (-0.9239, -0.3827, 1.0), (-0.9808, -0.1951, 1.0), (-1.0, 1.192e-08, 1.0), (-0.9808, 0.1951, 1.0), (-0.9239, 0.3827, 1.0), (-0.8315, 0.5556, 1.0), (-0.7071, 0.7071, 1.0), (-0.5556, 0.8315, 1.0), (-0.3827, 0.9239, 1.0), (-0.1951, 0.9808, 1.0), (0.1391, 0.6992, 1.0), (-3.654e-08, 0.7129, 1.0), (0.2728, 0.6586, 1.0), (0.3961, 0.5928, 1.0), (0.5041, 0.5041, 1.0), (0.5928, 0.3961, 1.0), (0.6586, 0.2728, 1.0), (0.6992, 0.1391, 1.0), (0.7129, -3.511e-08, 1.0), (0.6992, -0.1391, 1.0), (0.6586, -0.2728, 1.0), (0.5928, -0.3961, 1.0), (0.5041, -0.5041, 1.0), (0.3961, -0.5928, 1.0), (0.2728, -0.6586, 1.0), (0.1391, -0.6992, 1.0), (-7.023e-08, -0.7129, 1.0), (-0.1391, -0.6992, 1.0), (-0.2728, -0.6586, 1.0), (-0.3961, -0.5928, 1.0), (-0.5041, -0.5041, 1.0), (-0.5928, -0.3961, 1.0), (-0.6586, -0.2728, 1.0), (-0.6992, -0.1391, 1.0), (-0.7129, 1.192e-08, 1.0), (-0.6992, 0.1391, 1.0), (-0.6586, 0.2728, 1.0), (-0.5928, 0.3961, 1.0), (-0.5041, 0.5041, 1.0), (-0.3961, 0.5928, 1.0), (-0.2728, 0.6586, 1.0), (-0.1391, 0.6992, 1.0), (0.1306, 0.6567, 0.8296), (-5.004e-08, 0.6696, 0.8296), (0.2562, 0.6186, 0.8296), (0.372, 0.5567, 0.8296), (0.4734, 0.4734, 0.8296), (0.5567, 0.372, 0.8296), (0.6186, 0.2562, 0.8296), (0.6567, 0.1306, 0.8296), (0.6696, -3.43e-08, 0.8296), (0.6567, -0.1306, 0.8296), (0.6186, -0.2562, 0.8296), (0.5567, -0.372, 0.8296), (0.4734, -0.4734, 0.8296), (0.372, -0.5567, 0.8296), (0.2562, -0.6186, 0.8296), (0.1306, -0.6567, 0.8296), (-8.194e-08, -0.6696, 0.8296), (-0.1306, -0.6567, 0.8296), (-0.2562, -0.6186, 0.8296), (-0.372, -0.5567, 0.8296), (-0.4734, -0.4734, 0.8296), (-0.5567, -0.372, 0.8296), (-0.6186, -0.2562, 0.8296), (-0.6567, -0.1306, 0.8296), (-0.6696, 1.128e-08, 0.8296), (-0.6567, 0.1306, 0.8296), (-0.6186, 0.2562, 0.8296), (-0.5567, 0.372, 0.8296), (-0.4734, 0.4734, 0.8296), (-0.372, 0.5567, 0.8296), (-0.2562, 0.6186, 0.8296), (-0.1306, 0.6567, 0.8296), (0.08716, 0.4382, 1.091), (-8.191e-08, 0.4468, 1.091), (0.171, 0.4127, 1.091), (0.2482, 0.3715, 1.091), (0.3159, 0.3159, 1.091), (0.3715, 0.2482, 1.091), (0.4127, 0.171, 1.091), (0.4382, 0.08716, 1.091), (0.4468, -3.013e-08, 1.091), (0.4382, -0.08716, 1.091), (0.4127, -0.171, 1.091), (0.3715, -0.2482, 1.091), (0.3159, -0.3159, 1.091), (0.2482, -0.3715, 1.091), (0.171, -0.4127, 1.091), (0.08716, -0.4382, 1.091), (-1.071e-07, -0.4468, 1.091), (-0.08716, -0.4382, 1.091), (-0.171, -0.4127, 1.091), (-0.2482, -0.3715, 1.091), (-0.3159, -0.3159, 1.091), (-0.3715, -0.2482, 1.091), (-0.4127, -0.171, 1.091), (-0.4382, -0.08716, 1.091), (-0.4468, 7.94e-09, 1.091), (-0.4382, 0.08716, 1.091), (-0.4127, 0.171, 1.091), (-0.3715, 0.2482, 1.091), (-0.3159, 0.3159, 1.091), (-0.2482, 0.3715, 1.091), (-0.171, 0.4127, 1.091), (-0.08716, 0.4382, 1.091)], [], [(0, 65, 64, 2), (2, 64, 66, 4), (4, 66, 67, 6), (6, 67, 68, 8), (8, 68, 69, 10), (10, 69, 70, 12), (12, 70, 71, 14), (14, 71, 72, 16), (16, 72, 73, 18), (18, 73, 74, 20), (20, 74, 75, 22), (22, 75, 76, 24), (24, 76, 77, 26), (26, 77, 78, 28), (28, 78, 79, 30), (30, 79, 80, 32), (32, 80, 81, 34), (34, 81, 82, 36), (36, 82, 83, 38), (38, 83, 84, 40), (40, 84, 85, 42), (42, 85, 86, 44), (44, 86, 87, 46), (46, 87, 88, 48), (48, 88, 89, 50), (50, 89, 90, 52), (52, 90, 91, 54), (54, 91, 92, 56), (56, 92, 93, 58), (58, 93, 94, 60), (3, 1, 63, 61, 59, 57, 55, 53, 51, 49, 47, 45, 43, 41, 39, 37, 35, 33, 31, 29, 27, 25, 23, 21, 19, 17, 15, 13, 11, 9, 7, 5), (60, 94, 95, 62), (62, 95, 65, 0), (0, 2, 4, 6, 8, 10, 12, 14, 16, 18, 20, 22, 24, 26, 28, 30, 32, 34, 36, 38, 40, 42, 44, 46, 48, 50, 52, 54, 56, 58, 60, 62), (97, 96, 64, 65), (96, 98, 66, 64), (98, 99, 67, 66), (99, 100, 68, 67), (100, 101, 69, 68), (101, 102, 70, 69), (102, 103, 71, 70), (103, 104, 72, 71), (104, 105, 73, 72), (105, 106, 74, 73), (106, 107, 75, 74), (107, 108, 76, 75), (108, 109, 77, 76), (109, 110, 78, 77), (110, 111, 79, 78), (111, 112, 80, 79), (112, 113, 81, 80), (113, 114, 82, 81), (114, 115, 83, 82), (115, 116, 84, 83), (116, 117, 85, 84), (117, 118, 86, 85), (118, 119, 87, 86), (119, 120, 88, 87), (120, 121, 89, 88), (121, 122, 90, 89), (122, 123, 91, 90), (123, 124, 92, 91), (124, 125, 93, 92), (125, 126, 94, 93), (126, 127, 95, 94), (127, 97, 65, 95), (129, 128, 96, 97), (128, 130, 98, 96), (130, 131, 99, 98), (131, 132, 100, 99), (132, 133, 101, 100), (133, 134, 102, 101), (134, 135, 103, 102), (135, 136, 104, 103), (136, 137, 105, 104), (137, 138, 106, 105), (138, 139, 107, 106), (139, 140, 108, 107), (140, 141, 109, 108), (141, 142, 110, 109), (142, 143, 111, 110), (143, 144, 112, 111), (144, 145, 113, 112), (145, 146, 114, 113), (146, 147, 115, 114), (147, 148, 116, 115), (148, 149, 117, 116), (149, 150, 118, 117), (150, 151, 119, 118), (151, 152, 120, 119), (152, 153, 121, 120), (153, 154, 122, 121), (154, 155, 123, 122), (155, 156, 124, 123), (156, 157, 125, 124), (157, 158, 126, 125), (158, 159, 127, 126), (159, 129, 97, 127), (161, 160, 128, 129), (160, 162, 130, 128), (162, 163, 131, 130), (163, 164, 132, 131), (164, 165, 133, 132), (165, 166, 134, 133), (166, 167, 135, 134), (167, 168, 136, 135), (168, 169, 137, 136), (169, 170, 138, 137), (170, 171, 139, 138), (171, 172, 140, 139), (172, 173, 141, 140), (173, 174, 142, 141), (174, 175, 143, 142), (175, 176, 144, 143), (176, 177, 145, 144), (177, 178, 146, 145), (178, 179, 147, 146), (179, 180, 148, 147), (180, 181, 149, 148), (181, 182, 150, 149), (182, 183, 151, 150), (183, 184, 152, 151), (184, 185, 153, 152), (185, 186, 154, 153), (186, 187, 155, 154), (187, 188, 156, 155), (188, 189, 157, 156), (189, 190, 158, 157), (190, 191, 159, 158), (191, 161, 129, 159), (1, 3, 160, 161), (3, 5, 162, 160), (5, 7, 163, 162), (7, 9, 164, 163), (9, 11, 165, 164), (11, 13, 166, 165), (13, 15, 167, 166), (15, 17, 168, 167), (17, 19, 169, 168), (19, 21, 170, 169), (21, 23, 171, 170), (23, 25, 172, 171), (25, 27, 173, 172), (27, 29, 174, 173), (29, 31, 175, 174), (31, 33, 176, 175), (33, 35, 177, 176), (35, 37, 178, 177), (37, 39, 179, 178), (39, 41, 180, 179), (41, 43, 181, 180), (43, 45, 182, 181), (45, 47, 183, 182), (47, 49, 184, 183), (49, 51, 185, 184), (51, 53, 186, 185), (53, 55, 187, 186), (55, 57, 188, 187), (57, 59, 189, 188), (59, 61, 190, 189), (61, 63, 191, 190), (63, 1, 161, 191)])
_uv = me_cylinder_002.uv_layers.new(name='UVMap')
_uv.uv.foreach_set('vector', [1.0, 0.5, 1.0, 1.0, 0.9688, 1.0, 0.9688, 0.5, 0.9688, 0.5, 0.9688, 1.0, 0.9375, 1.0, 0.9375, 0.5, 0.9375, 0.5, 0.9375, 1.0, 0.9062, 1.0, 0.9062, 0.5, 0.9062, 0.5, 0.9062, 1.0, 0.875, 1.0, 0.875, 0.5, 0.875, 0.5, 0.875, 1.0, 0.8438, 1.0, 0.8438, 0.5, 0.8438, 0.5, 0.8438, 1.0, 0.8125, 1.0, 0.8125, 0.5, 0.8125, 0.5, 0.8125, 1.0, 0.7812, 1.0, 0.7812, 0.5, 0.7812, 0.5, 0.7812, 1.0, 0.75, 1.0, 0.75, 0.5, 0.75, 0.5, 0.75, 1.0, 0.7188, 1.0, 0.7188, 0.5, 0.7188, 0.5, 0.7188, 1.0, 0.6875, 1.0, 0.6875, 0.5, 0.6875, 0.5, 0.6875, 1.0, 0.6562, 1.0, 0.6562, 0.5, 0.6562, 0.5, 0.6562, 1.0, 0.625, 1.0, 0.625, 0.5, 0.625, 0.5, 0.625, 1.0, 0.5938, 1.0, 0.5938, 0.5, 0.5938, 0.5, 0.5938, 1.0, 0.5625, 1.0, 0.5625, 0.5, 0.5625, 0.5, 0.5625, 1.0, 0.5312, 1.0, 0.5312, 0.5, 0.5312, 0.5, 0.5312, 1.0, 0.5, 1.0, 0.5, 0.5, 0.5, 0.5, 0.5, 1.0, 0.4688, 1.0, 0.4688, 0.5, 0.4688, 0.5, 0.4688, 1.0, 0.4375, 1.0, 0.4375, 0.5, 0.4375, 0.5, 0.4375, 1.0, 0.4062, 1.0, 0.4062, 0.5, 0.4062, 0.5, 0.4062, 1.0, 0.375, 1.0, 0.375, 0.5, 0.375, 0.5, 0.375, 1.0, 0.3438, 1.0, 0.3438, 0.5, 0.3438, 0.5, 0.3438, 1.0, 0.3125, 1.0, 0.3125, 0.5, 0.3125, 0.5, 0.3125, 1.0, 0.2812, 1.0, 0.2812, 0.5, 0.2812, 0.5, 0.2812, 1.0, 0.25, 1.0, 0.25, 0.5, 0.25, 0.5, 0.25, 1.0, 0.2188, 1.0, 0.2188, 0.5, 0.2188, 0.5, 0.2188, 1.0, 0.1875, 1.0, 0.1875, 0.5, 0.1875, 0.5, 0.1875, 1.0, 0.1562, 1.0, 0.1562, 0.5, 0.1562, 0.5, 0.1562, 1.0, 0.125, 1.0, 0.125, 0.5, 0.125, 0.5, 0.125, 1.0, 0.09375, 1.0, 0.09375, 0.5, 0.09375, 0.5, 0.09375, 1.0, 0.0625, 1.0, 0.0625, 0.5, 0.2686, 0.3435, 0.25, 0.3453, 0.2314, 0.3435, 0.2135, 0.3381, 0.197, 0.3293, 0.1826, 0.3174, 0.1707, 0.303, 0.1619, 0.2865, 0.1565, 0.2686, 0.1547, 0.25, 0.1565, 0.2314, 0.1619, 0.2135, 0.1707, 0.197, 0.1826, 0.1826, 0.197, 0.1707, 0.2135, 0.1619, 0.2314, 0.1565, 0.25, 0.1547, 0.2686, 0.1565, 0.2865, 0.1619, 0.303, 0.1707, 0.3174, 0.1826, 0.3293, 0.197, 0.3381, 0.2135, 0.3435, 0.2314, 0.3453, 0.25, 0.3435, 0.2686, 0.3381, 0.2865, 0.3293, 0.303, 0.3174, 0.3174, 0.303, 0.3293, 0.2865, 0.3381, 0.0625, 0.5, 0.0625, 1.0, 0.03125, 1.0, 0.03125, 0.5, 0.03125, 0.5, 0.03125, 1.0, 0.0, 1.0, 0.0, 0.5, 0.75, 0.49, 0.7968, 0.4854, 0.8418, 0.4717, 0.8833, 0.4496, 0.9197, 0.4197, 0.9496, 0.3833, 0.9717, 0.3418, 0.9854, 0.2968, 0.99, 0.25, 0.9854, 0.2032, 0.9717, 0.1582, 0.9496, 0.1167, 0.9197, 0.08029, 0.8833, 0.05045, 0.8418, 0.02827, 0.7968, 0.01461, 0.75, 0.01, 0.7032, 0.01461, 0.6582, 0.02827, 0.6167, 0.05045, 0.5803, 0.08029, 0.5504, 0.1167, 0.5283, 0.1582, 0.5146, 0.2032, 0.51, 0.25, 0.5146, 0.2968, 0.5283, 0.3418, 0.5504, 0.3833, 0.5803, 0.4197, 0.6167, 0.4496, 0.6582, 0.4717, 0.7032, 0.4854, 0.25, 0.4211, 0.2834, 0.4178, 0.2968, 0.4854, 0.25, 0.49, 0.2834, 0.4178, 0.3155, 0.4081, 0.3418, 0.4717, 0.2968, 0.4854, 0.3155, 0.4081, 0.3451, 0.3923, 0.3833, 0.4496, 0.3418, 0.4717, 0.3451, 0.3923, 0.371, 0.371, 0.4197, 0.4197, 0.3833, 0.4496, 0.371, 0.371, 0.3923, 0.3451, 0.4496, 0.3833, 0.4197, 0.4197, 0.3923, 0.3451, 0.4081, 0.3155, 0.4717, 0.3418, 0.4496, 0.3833, 0.4081, 0.3155, 0.4178, 0.2834, 0.4854, 0.2968, 0.4717, 0.3418, 0.4178, 0.2834, 0.4211, 0.25, 0.49, 0.25, 0.4854, 0.2968, 0.4211, 0.25, 0.4178, 0.2166, 0.4854, 0.2032, 0.49, 0.25, 0.4178, 0.2166, 0.4081, 0.1845, 0.4717, 0.1582, 0.4854, 0.2032, 0.4081, 0.1845, 0.3923, 0.1549, 0.4496, 0.1167, 0.4717, 0.1582, 0.3923, 0.1549, 0.371, 0.129, 0.4197, 0.08029, 0.4496, 0.1167, 0.371, 0.129, 0.3451, 0.1077, 0.3833, 0.05045, 0.4197, 0.08029, 0.3451, 0.1077, 0.3155, 0.09193, 0.3418, 0.02827, 0.3833, 0.05045, 0.3155, 0.09193, 0.2834, 0.08219, 0.2968, 0.01461, 0.3418, 0.02827, 0.2834, 0.08219, 0.25, 0.0789, 0.25, 0.01, 0.2968, 0.01461, 0.25, 0.0789, 0.2166, 0.08219, 0.2032, 0.01461, 0.25, 0.01, 0.2166, 0.08219, 0.1845, 0.09193, 0.1582, 0.02827, 0.2032, 0.01461, 0.1845, 0.09193, 0.1549, 0.1077, 0.1167, 0.05045, 0.1582, 0.02827, 0.1549, 0.1077, 0.129, 0.129, 0.08029, 0.08029, 0.1167, 0.05045, 0.129, 0.129, 0.1077, 0.1549, 0.05045, 0.1167, 0.08029, 0.08029, 0.1077, 0.1549, 0.09193, 0.1845, 0.02827, 0.1582, 0.05045, 0.1167, 0.09193, 0.1845, 0.08219, 0.2166, 0.01461, 0.2032, 0.02827, 0.1582, 0.08219, 0.2166, 0.0789, 0.25, 0.01, 0.25, 0.01461, 0.2032, 0.0789, 0.25, 0.08219, 0.2834, 0.01461, 0.2968, 0.01, 0.25, 0.08219, 0.2834, 0.09193, 0.3155, 0.02827, 0.3418, 0.01461, 0.2968, 0.09193, 0.3155, 0.1077, 0.3451, 0.05045, 0.3833, 0.02827, 0.3418, 0.1077, 0.3451, 0.129, 0.371, 0.08029, 0.4197, 0.05045, 0.3833, 0.129, 0.371, 0.1549, 0.3923, 0.1167, 0.4496, 0.08029, 0.4197, 0.1549, 0.3923, 0.1845, 0.4081, 0.1582, 0.4717, 0.1167, 0.4496, 0.1845, 0.4081, 0.2166, 0.4178, 0.2032, 0.4854, 0.1582, 0.4717, 0.2166, 0.4178, 0.25, 0.4211, 0.25, 0.49, 0.2032, 0.4854, 0.25, 0.4107, 0.2813, 0.4076, 0.2834, 0.4178, 0.25, 0.4211, 0.2813, 0.4076, 0.3115, 0.3985, 0.3155, 0.4081, 0.2834, 0.4178, 0.3115, 0.3985, 0.3393, 0.3836, 0.3451, 0.3923, 0.3155, 0.4081, 0.3393, 0.3836, 0.3636, 0.3636, 0.371, 0.371, 0.3451, 0.3923, 0.3636, 0.3636, 0.3836, 0.3393, 0.3923, 0.3451, 0.371, 0.371, 0.3836, 0.3393, 0.3985, 0.3115, 0.4081, 0.3155, 0.3923, 0.3451, 0.3985, 0.3115, 0.4076, 0.2813, 0.4178, 0.2834, 0.4081, 0.3155, 0.4076, 0.2813, 0.4107, 0.25, 0.4211, 0.25, 0.4178, 0.2834, 0.4107, 0.25, 0.4076, 0.2187, 0.4178, 0.2166, 0.4211, 0.25, 0.4076, 0.2187, 0.3985, 0.1885, 0.4081, 0.1845, 0.4178, 0.2166, 0.3985, 0.1885, 0.3836, 0.1607, 0.3923, 0.1549, 0.4081, 0.1845, 0.3836, 0.1607, 0.3636, 0.1364, 0.371, 0.129, 0.3923, 0.1549, 0.3636, 0.1364, 0.3393, 0.1164, 0.3451, 0.1077, 0.371, 0.129, 0.3393, 0.1164, 0.3115, 0.1015, 0.3155, 0.09193, 0.3451, 0.1077, 0.3115, 0.1015, 0.2813, 0.09239, 0.2834, 0.08219, 0.3155, 0.09193, 0.2813, 0.09239, 0.25, 0.08931, 0.25, 0.0789, 0.2834, 0.08219, 0.25, 0.08931, 0.2187, 0.09239, 0.2166, 0.08219, 0.25, 0.0789, 0.2187, 0.09239, 0.1885, 0.1015, 0.1845, 0.09193, 0.2166, 0.08219, 0.1885, 0.1015, 0.1607, 0.1164, 0.1549, 0.1077, 0.1845, 0.09193, 0.1607, 0.1164, 0.1364, 0.1364, 0.129, 0.129, 0.1549, 0.1077, 0.1364, 0.1364, 0.1164, 0.1607, 0.1077, 0.1549, 0.129, 0.129, 0.1164, 0.1607, 0.1015, 0.1885, 0.09193, 0.1845, 0.1077, 0.1549, 0.1015, 0.1885, 0.09239, 0.2187, 0.08219, 0.2166, 0.09193, 0.1845, 0.09239, 0.2187, 0.08931, 0.25, 0.0789, 0.25, 0.08219, 0.2166, 0.08931, 0.25, 0.09239, 0.2813, 0.08219, 0.2834, 0.0789, 0.25, 0.09239, 0.2813, 0.1015, 0.3115, 0.09193, 0.3155, 0.08219, 0.2834, 0.1015, 0.3115, 0.1164, 0.3393, 0.1077, 0.3451, 0.09193, 0.3155, 0.1164, 0.3393, 0.1364, 0.3636, 0.129, 0.371, 0.1077, 0.3451, 0.1364, 0.3636, 0.1607, 0.3836, 0.1549, 0.3923, 0.129, 0.371, 0.1607, 0.3836, 0.1885, 0.3985, 0.1845, 0.4081, 0.1549, 0.3923, 0.1885, 0.3985, 0.2187, 0.4076, 0.2166, 0.4178, 0.1845, 0.4081, 0.2187, 0.4076, 0.25, 0.4107, 0.25, 0.4211, 0.2166, 0.4178, 0.25, 0.3572, 0.2709, 0.3552, 0.2813, 0.4076, 0.25, 0.4107, 0.2709, 0.3552, 0.291, 0.3491, 0.3115, 0.3985, 0.2813, 0.4076, 0.291, 0.3491, 0.3096, 0.3392, 0.3393, 0.3836, 0.3115, 0.3985, 0.3096, 0.3392, 0.3258, 0.3258, 0.3636, 0.3636, 0.3393, 0.3836, 0.3258, 0.3258, 0.3392, 0.3096, 0.3836, 0.3393, 0.3636, 0.3636, 0.3392, 0.3096, 0.3491, 0.291, 0.3985, 0.3115, 0.3836, 0.3393, 0.3491, 0.291, 0.3552, 0.2709, 0.4076, 0.2813, 0.3985, 0.3115, 0.3552, 0.2709, 0.3572, 0.25, 0.4107, 0.25, 0.4076, 0.2813, 0.3572, 0.25, 0.3552, 0.2291, 0.4076, 0.2187, 0.4107, 0.25, 0.3552, 0.2291, 0.3491, 0.209, 0.3985, 0.1885, 0.4076, 0.2187, 0.3491, 0.209, 0.3392, 0.1904, 0.3836, 0.1607, 0.3985, 0.1885, 0.3392, 0.1904, 0.3258, 0.1742, 0.3636, 0.1364, 0.3836, 0.1607, 0.3258, 0.1742, 0.3096, 0.1608, 0.3393, 0.1164, 0.3636, 0.1364, 0.3096, 0.1608, 0.291, 0.1509, 0.3115, 0.1015, 0.3393, 0.1164, 0.291, 0.1509, 0.2709, 0.1448, 0.2813, 0.09239, 0.3115, 0.1015, 0.2709, 0.1448, 0.25, 0.1428, 0.25, 0.08931, 0.2813, 0.09239, 0.25, 0.1428, 0.2291, 0.1448, 0.2187, 0.09239, 0.25, 0.08931, 0.2291, 0.1448, 0.209, 0.1509, 0.1885, 0.1015, 0.2187, 0.09239, 0.209, 0.1509, 0.1904, 0.1608, 0.1607, 0.1164, 0.1885, 0.1015, 0.1904, 0.1608, 0.1742, 0.1742, 0.1364, 0.1364, 0.1607, 0.1164, 0.1742, 0.1742, 0.1608, 0.1904, 0.1164, 0.1607, 0.1364, 0.1364, 0.1608, 0.1904, 0.1509, 0.209, 0.1015, 0.1885, 0.1164, 0.1607, 0.1509, 0.209, 0.1448, 0.2291, 0.09239, 0.2187, 0.1015, 0.1885, 0.1448, 0.2291, 0.1428, 0.25, 0.08931, 0.25, 0.09239, 0.2187, 0.1428, 0.25, 0.1448, 0.2709, 0.09239, 0.2813, 0.08931, 0.25, 0.1448, 0.2709, 0.1509, 0.291, 0.1015, 0.3115, 0.09239, 0.2813, 0.1509, 0.291, 0.1608, 0.3096, 0.1164, 0.3393, 0.1015, 0.3115, 0.1608, 0.3096, 0.1742, 0.3258, 0.1364, 0.3636, 0.1164, 0.3393, 0.1742, 0.3258, 0.1904, 0.3392, 0.1607, 0.3836, 0.1364, 0.3636, 0.1904, 0.3392, 0.209, 0.3491, 0.1885, 0.3985, 0.1607, 0.3836, 0.209, 0.3491, 0.2291, 0.3552, 0.2187, 0.4076, 0.1885, 0.3985, 0.2291, 0.3552, 0.25, 0.3572, 0.25, 0.4107, 0.2187, 0.4076, 0.25, 0.3453, 0.2686, 0.3435, 0.2709, 0.3552, 0.25, 0.3572, 0.2686, 0.3435, 0.2865, 0.3381, 0.291, 0.3491, 0.2709, 0.3552, 0.2865, 0.3381, 0.303, 0.3293, 0.3096, 0.3392, 0.291, 0.3491, 0.303, 0.3293, 0.3174, 0.3174, 0.3258, 0.3258, 0.3096, 0.3392, 0.3174, 0.3174, 0.3293, 0.303, 0.3392, 0.3096, 0.3258, 0.3258, 0.3293, 0.303, 0.3381, 0.2865, 0.3491, 0.291, 0.3392, 0.3096, 0.3381, 0.2865, 0.3435, 0.2686, 0.3552, 0.2709, 0.3491, 0.291, 0.3435, 0.2686, 0.3453, 0.25, 0.3572, 0.25, 0.3552, 0.2709, 0.3453, 0.25, 0.3435, 0.2314, 0.3552, 0.2291, 0.3572, 0.25, 0.3435, 0.2314, 0.3381, 0.2135, 0.3491, 0.209, 0.3552, 0.2291, 0.3381, 0.2135, 0.3293, 0.197, 0.3392, 0.1904, 0.3491, 0.209, 0.3293, 0.197, 0.3174, 0.1826, 0.3258, 0.1742, 0.3392, 0.1904, 0.3174, 0.1826, 0.303, 0.1707, 0.3096, 0.1608, 0.3258, 0.1742, 0.303, 0.1707, 0.2865, 0.1619, 0.291, 0.1509, 0.3096, 0.1608, 0.2865, 0.1619, 0.2686, 0.1565, 0.2709, 0.1448, 0.291, 0.1509, 0.2686, 0.1565, 0.25, 0.1547, 0.25, 0.1428, 0.2709, 0.1448, 0.25, 0.1547, 0.2314, 0.1565, 0.2291, 0.1448, 0.25, 0.1428, 0.2314, 0.1565, 0.2135, 0.1619, 0.209, 0.1509, 0.2291, 0.1448, 0.2135, 0.1619, 0.197, 0.1707, 0.1904, 0.1608, 0.209, 0.1509, 0.197, 0.1707, 0.1826, 0.1826, 0.1742, 0.1742, 0.1904, 0.1608, 0.1826, 0.1826, 0.1707, 0.197, 0.1608, 0.1904, 0.1742, 0.1742, 0.1707, 0.197, 0.1619, 0.2135, 0.1509, 0.209, 0.1608, 0.1904, 0.1619, 0.2135, 0.1565, 0.2314, 0.1448, 0.2291, 0.1509, 0.209, 0.1565, 0.2314, 0.1547, 0.25, 0.1428, 0.25, 0.1448, 0.2291, 0.1547, 0.25, 0.1565, 0.2686, 0.1448, 0.2709, 0.1428, 0.25, 0.1565, 0.2686, 0.1619, 0.2865, 0.1509, 0.291, 0.1448, 0.2709, 0.1619, 0.2865, 0.1707, 0.303, 0.1608, 0.3096, 0.1509, 0.291, 0.1707, 0.303, 0.1826, 0.3174, 0.1742, 0.3258, 0.1608, 0.3096, 0.1826, 0.3174, 0.197, 0.3293, 0.1904, 0.3392, 0.1742, 0.3258, 0.197, 0.3293, 0.2135, 0.3381, 0.209, 0.3491, 0.1904, 0.3392, 0.2135, 0.3381, 0.2314, 0.3435, 0.2291, 0.3552, 0.209, 0.3491, 0.2314, 0.3435, 0.25, 0.3453, 0.25, 0.3572, 0.2291, 0.3552])
me_cylinder_002.use_remesh_fix_poles = True
me_cylinder_002.use_remesh_preserve_attributes = False
me_cylinder_002.update()
me_cylinder_003 = bpy.data.meshes.new('Cylinder.003')
me_cylinder_003.from_pydata([(0.0, 1.0, -1.0), (-9.453e-08, 0.3972, 1.091), (0.1951, 0.9808, -1.0), (0.07748, 0.3895, 1.091), (0.3827, 0.9239, -1.0), (0.152, 0.3669, 1.091), (0.5556, 0.8315, -1.0), (0.2207, 0.3302, 1.091), (0.7071, 0.7071, -1.0), (0.2808, 0.2808, 1.091), (0.8315, 0.5556, -1.0), (0.3302, 0.2207, 1.091), (0.9239, 0.3827, -1.0), (0.3669, 0.152, 1.091), (0.9808, 0.1951, -1.0), (0.3895, 0.07748, 1.091), (1.0, -4.371e-08, -1.0), (0.3972, -2.846e-08, 1.091), (0.9808, -0.1951, -1.0), (0.3895, -0.07748, 1.091), (0.9239, -0.3827, -1.0), (0.3669, -0.152, 1.091), (0.8315, -0.5556, -1.0), (0.3302, -0.2207, 1.091), (0.7071, -0.7071, -1.0), (0.2808, -0.2808, 1.091), (0.5556, -0.8315, -1.0), (0.2207, -0.3302, 1.091), (0.3827, -0.9239, -1.0), (0.152, -0.3669, 1.091), (0.1951, -0.9808, -1.0), (0.07748, -0.3895, 1.091), (-8.742e-08, -1.0, -1.0), (-9.842e-08, -0.3972, 1.091), (-0.1951, -0.9808, -1.0), (-0.07748, -0.3895, 1.091), (-0.3827, -0.9239, -1.0), (-0.152, -0.3669, 1.091), (-0.5556, -0.8315, -1.0), (-0.2207, -0.3302, 1.091), (-0.7071, -0.7071, -1.0), (-0.2808, -0.2808, 1.091), (-0.8315, -0.5556, -1.0), (-0.3302, -0.2207, 1.091), (-0.9239, -0.3827, -1.0), (-0.3669, -0.152, 1.091), (-0.9808, -0.1951, -1.0), (-0.3895, -0.07748, 1.091), (-1.0, 1.192e-08, -1.0), (-0.3972, 6.826e-09, 1.091), (-0.9808, 0.1951, -1.0), (-0.3895, 0.07748, 1.091), (-0.9239, 0.3827, -1.0), (-0.3669, 0.152, 1.091), (-0.8315, 0.5556, -1.0), (-0.3302, 0.2207, 1.091), (-0.7071, 0.7071, -1.0), (-0.2808, 0.2808, 1.091), (-0.5556, 0.8315, -1.0), (-0.2207, 0.3302, 1.091), (-0.3827, 0.9239, -1.0), (-0.152, 0.3669, 1.091), (-0.1951, 0.9808, -1.0), (-0.07748, 0.3895, 1.091), (0.1951, 0.9808, 1.0), (0.0, 1.0, 1.0), (0.3827, 0.9239, 1.0), (0.5556, 0.8315, 1.0), (0.7071, 0.7071, 1.0), (0.8315, 0.5556, 1.0), (0.9239, 0.3827, 1.0), (0.9808, 0.1951, 1.0), (1.0, -4.371e-08, 1.0), (0.9808, -0.1951, 1.0), (0.9239, -0.3827, 1.0), (0.8315, -0.5556, 1.0), (0.7071, -0.7071, 1.0), (0.5556, -0.8315, 1.0), (0.3827, -0.9239, 1.0), (0.1951, -0.9808, 1.0), (-8.742e-08, -1.0, 1.0), (-0.1951, -0.9808, 1.0), (-0.3827, -0.9239, 1.0), (-0.5556, -0.8315, 1.0), (-0.7071, -0.7071, 1.0), (-0.8315, -0.5556, 1.0), (-0.9239, -0.3827, 1.0), (-0.9808, -0.1951, 1.0), (-1.0, 1.192e-08, 1.0), (-0.9808, 0.1951, 1.0), (-0.9239, 0.3827, 1.0), (-0.8315, 0.5556, 1.0), (-0.7071, 0.7071, 1.0), (-0.5556, 0.8315, 1.0), (-0.3827, 0.9239, 1.0), (-0.1951, 0.9808, 1.0), (0.1391, 0.6992, 1.0), (-3.654e-08, 0.7129, 1.0), (0.2728, 0.6586, 1.0), (0.3961, 0.5928, 1.0), (0.5041, 0.5041, 1.0), (0.5928, 0.3961, 1.0), (0.6586, 0.2728, 1.0), (0.6992, 0.1391, 1.0), (0.7129, -3.511e-08, 1.0), (0.6992, -0.1391, 1.0), (0.6586, -0.2728, 1.0), (0.5928, -0.3961, 1.0), (0.5041, -0.5041, 1.0), (0.3961, -0.5928, 1.0), (0.2728, -0.6586, 1.0), (0.1391, -0.6992, 1.0), (-7.023e-08, -0.7129, 1.0), (-0.1391, -0.6992, 1.0), (-0.2728, -0.6586, 1.0), (-0.3961, -0.5928, 1.0), (-0.5041, -0.5041, 1.0), (-0.5928, -0.3961, 1.0), (-0.6586, -0.2728, 1.0), (-0.6992, -0.1391, 1.0), (-0.7129, 1.192e-08, 1.0), (-0.6992, 0.1391, 1.0), (-0.6586, 0.2728, 1.0), (-0.5928, 0.3961, 1.0), (-0.5041, 0.5041, 1.0), (-0.3961, 0.5928, 1.0), (-0.2728, 0.6586, 1.0), (-0.1391, 0.6992, 1.0), (0.1306, 0.6567, 0.8296), (-5.004e-08, 0.6696, 0.8296), (0.2562, 0.6186, 0.8296), (0.372, 0.5567, 0.8296), (0.4734, 0.4734, 0.8296), (0.5567, 0.372, 0.8296), (0.6186, 0.2562, 0.8296), (0.6567, 0.1306, 0.8296), (0.6696, -3.43e-08, 0.8296), (0.6567, -0.1306, 0.8296), (0.6186, -0.2562, 0.8296), (0.5567, -0.372, 0.8296), (0.4734, -0.4734, 0.8296), (0.372, -0.5567, 0.8296), (0.2562, -0.6186, 0.8296), (0.1306, -0.6567, 0.8296), (-8.194e-08, -0.6696, 0.8296), (-0.1306, -0.6567, 0.8296), (-0.2562, -0.6186, 0.8296), (-0.372, -0.5567, 0.8296), (-0.4734, -0.4734, 0.8296), (-0.5567, -0.372, 0.8296), (-0.6186, -0.2562, 0.8296), (-0.6567, -0.1306, 0.8296), (-0.6696, 1.128e-08, 0.8296), (-0.6567, 0.1306, 0.8296), (-0.6186, 0.2562, 0.8296), (-0.5567, 0.372, 0.8296), (-0.4734, 0.4734, 0.8296), (-0.372, 0.5567, 0.8296), (-0.2562, 0.6186, 0.8296), (-0.1306, 0.6567, 0.8296), (0.08716, 0.4382, 1.091), (-8.191e-08, 0.4468, 1.091), (0.171, 0.4127, 1.091), (0.2482, 0.3715, 1.091), (0.3159, 0.3159, 1.091), (0.3715, 0.2482, 1.091), (0.4127, 0.171, 1.091), (0.4382, 0.08716, 1.091), (0.4468, -3.013e-08, 1.091), (0.4382, -0.08716, 1.091), (0.4127, -0.171, 1.091), (0.3715, -0.2482, 1.091), (0.3159, -0.3159, 1.091), (0.2482, -0.3715, 1.091), (0.171, -0.4127, 1.091), (0.08716, -0.4382, 1.091), (-1.071e-07, -0.4468, 1.091), (-0.08716, -0.4382, 1.091), (-0.171, -0.4127, 1.091), (-0.2482, -0.3715, 1.091), (-0.3159, -0.3159, 1.091), (-0.3715, -0.2482, 1.091), (-0.4127, -0.171, 1.091), (-0.4382, -0.08716, 1.091), (-0.4468, 7.94e-09, 1.091), (-0.4382, 0.08716, 1.091), (-0.4127, 0.171, 1.091), (-0.3715, 0.2482, 1.091), (-0.3159, 0.3159, 1.091), (-0.2482, 0.3715, 1.091), (-0.171, 0.4127, 1.091), (-0.08716, 0.4382, 1.091)], [], [(0, 65, 64, 2), (2, 64, 66, 4), (4, 66, 67, 6), (6, 67, 68, 8), (8, 68, 69, 10), (10, 69, 70, 12), (12, 70, 71, 14), (14, 71, 72, 16), (16, 72, 73, 18), (18, 73, 74, 20), (20, 74, 75, 22), (22, 75, 76, 24), (24, 76, 77, 26), (26, 77, 78, 28), (28, 78, 79, 30), (30, 79, 80, 32), (32, 80, 81, 34), (34, 81, 82, 36), (36, 82, 83, 38), (38, 83, 84, 40), (40, 84, 85, 42), (42, 85, 86, 44), (44, 86, 87, 46), (46, 87, 88, 48), (48, 88, 89, 50), (50, 89, 90, 52), (52, 90, 91, 54), (54, 91, 92, 56), (56, 92, 93, 58), (58, 93, 94, 60), (3, 1, 63, 61, 59, 57, 55, 53, 51, 49, 47, 45, 43, 41, 39, 37, 35, 33, 31, 29, 27, 25, 23, 21, 19, 17, 15, 13, 11, 9, 7, 5), (60, 94, 95, 62), (62, 95, 65, 0), (0, 2, 4, 6, 8, 10, 12, 14, 16, 18, 20, 22, 24, 26, 28, 30, 32, 34, 36, 38, 40, 42, 44, 46, 48, 50, 52, 54, 56, 58, 60, 62), (97, 96, 64, 65), (96, 98, 66, 64), (98, 99, 67, 66), (99, 100, 68, 67), (100, 101, 69, 68), (101, 102, 70, 69), (102, 103, 71, 70), (103, 104, 72, 71), (104, 105, 73, 72), (105, 106, 74, 73), (106, 107, 75, 74), (107, 108, 76, 75), (108, 109, 77, 76), (109, 110, 78, 77), (110, 111, 79, 78), (111, 112, 80, 79), (112, 113, 81, 80), (113, 114, 82, 81), (114, 115, 83, 82), (115, 116, 84, 83), (116, 117, 85, 84), (117, 118, 86, 85), (118, 119, 87, 86), (119, 120, 88, 87), (120, 121, 89, 88), (121, 122, 90, 89), (122, 123, 91, 90), (123, 124, 92, 91), (124, 125, 93, 92), (125, 126, 94, 93), (126, 127, 95, 94), (127, 97, 65, 95), (129, 128, 96, 97), (128, 130, 98, 96), (130, 131, 99, 98), (131, 132, 100, 99), (132, 133, 101, 100), (133, 134, 102, 101), (134, 135, 103, 102), (135, 136, 104, 103), (136, 137, 105, 104), (137, 138, 106, 105), (138, 139, 107, 106), (139, 140, 108, 107), (140, 141, 109, 108), (141, 142, 110, 109), (142, 143, 111, 110), (143, 144, 112, 111), (144, 145, 113, 112), (145, 146, 114, 113), (146, 147, 115, 114), (147, 148, 116, 115), (148, 149, 117, 116), (149, 150, 118, 117), (150, 151, 119, 118), (151, 152, 120, 119), (152, 153, 121, 120), (153, 154, 122, 121), (154, 155, 123, 122), (155, 156, 124, 123), (156, 157, 125, 124), (157, 158, 126, 125), (158, 159, 127, 126), (159, 129, 97, 127), (161, 160, 128, 129), (160, 162, 130, 128), (162, 163, 131, 130), (163, 164, 132, 131), (164, 165, 133, 132), (165, 166, 134, 133), (166, 167, 135, 134), (167, 168, 136, 135), (168, 169, 137, 136), (169, 170, 138, 137), (170, 171, 139, 138), (171, 172, 140, 139), (172, 173, 141, 140), (173, 174, 142, 141), (174, 175, 143, 142), (175, 176, 144, 143), (176, 177, 145, 144), (177, 178, 146, 145), (178, 179, 147, 146), (179, 180, 148, 147), (180, 181, 149, 148), (181, 182, 150, 149), (182, 183, 151, 150), (183, 184, 152, 151), (184, 185, 153, 152), (185, 186, 154, 153), (186, 187, 155, 154), (187, 188, 156, 155), (188, 189, 157, 156), (189, 190, 158, 157), (190, 191, 159, 158), (191, 161, 129, 159), (1, 3, 160, 161), (3, 5, 162, 160), (5, 7, 163, 162), (7, 9, 164, 163), (9, 11, 165, 164), (11, 13, 166, 165), (13, 15, 167, 166), (15, 17, 168, 167), (17, 19, 169, 168), (19, 21, 170, 169), (21, 23, 171, 170), (23, 25, 172, 171), (25, 27, 173, 172), (27, 29, 174, 173), (29, 31, 175, 174), (31, 33, 176, 175), (33, 35, 177, 176), (35, 37, 178, 177), (37, 39, 179, 178), (39, 41, 180, 179), (41, 43, 181, 180), (43, 45, 182, 181), (45, 47, 183, 182), (47, 49, 184, 183), (49, 51, 185, 184), (51, 53, 186, 185), (53, 55, 187, 186), (55, 57, 188, 187), (57, 59, 189, 188), (59, 61, 190, 189), (61, 63, 191, 190), (63, 1, 161, 191)])
_uv = me_cylinder_003.uv_layers.new(name='UVMap')
_uv.uv.foreach_set('vector', [1.0, 0.5, 1.0, 1.0, 0.9688, 1.0, 0.9688, 0.5, 0.9688, 0.5, 0.9688, 1.0, 0.9375, 1.0, 0.9375, 0.5, 0.9375, 0.5, 0.9375, 1.0, 0.9062, 1.0, 0.9062, 0.5, 0.9062, 0.5, 0.9062, 1.0, 0.875, 1.0, 0.875, 0.5, 0.875, 0.5, 0.875, 1.0, 0.8438, 1.0, 0.8438, 0.5, 0.8438, 0.5, 0.8438, 1.0, 0.8125, 1.0, 0.8125, 0.5, 0.8125, 0.5, 0.8125, 1.0, 0.7812, 1.0, 0.7812, 0.5, 0.7812, 0.5, 0.7812, 1.0, 0.75, 1.0, 0.75, 0.5, 0.75, 0.5, 0.75, 1.0, 0.7188, 1.0, 0.7188, 0.5, 0.7188, 0.5, 0.7188, 1.0, 0.6875, 1.0, 0.6875, 0.5, 0.6875, 0.5, 0.6875, 1.0, 0.6562, 1.0, 0.6562, 0.5, 0.6562, 0.5, 0.6562, 1.0, 0.625, 1.0, 0.625, 0.5, 0.625, 0.5, 0.625, 1.0, 0.5938, 1.0, 0.5938, 0.5, 0.5938, 0.5, 0.5938, 1.0, 0.5625, 1.0, 0.5625, 0.5, 0.5625, 0.5, 0.5625, 1.0, 0.5312, 1.0, 0.5312, 0.5, 0.5312, 0.5, 0.5312, 1.0, 0.5, 1.0, 0.5, 0.5, 0.5, 0.5, 0.5, 1.0, 0.4688, 1.0, 0.4688, 0.5, 0.4688, 0.5, 0.4688, 1.0, 0.4375, 1.0, 0.4375, 0.5, 0.4375, 0.5, 0.4375, 1.0, 0.4062, 1.0, 0.4062, 0.5, 0.4062, 0.5, 0.4062, 1.0, 0.375, 1.0, 0.375, 0.5, 0.375, 0.5, 0.375, 1.0, 0.3438, 1.0, 0.3438, 0.5, 0.3438, 0.5, 0.3438, 1.0, 0.3125, 1.0, 0.3125, 0.5, 0.3125, 0.5, 0.3125, 1.0, 0.2812, 1.0, 0.2812, 0.5, 0.2812, 0.5, 0.2812, 1.0, 0.25, 1.0, 0.25, 0.5, 0.25, 0.5, 0.25, 1.0, 0.2188, 1.0, 0.2188, 0.5, 0.2188, 0.5, 0.2188, 1.0, 0.1875, 1.0, 0.1875, 0.5, 0.1875, 0.5, 0.1875, 1.0, 0.1562, 1.0, 0.1562, 0.5, 0.1562, 0.5, 0.1562, 1.0, 0.125, 1.0, 0.125, 0.5, 0.125, 0.5, 0.125, 1.0, 0.09375, 1.0, 0.09375, 0.5, 0.09375, 0.5, 0.09375, 1.0, 0.0625, 1.0, 0.0625, 0.5, 0.2686, 0.3435, 0.25, 0.3453, 0.2314, 0.3435, 0.2135, 0.3381, 0.197, 0.3293, 0.1826, 0.3174, 0.1707, 0.303, 0.1619, 0.2865, 0.1565, 0.2686, 0.1547, 0.25, 0.1565, 0.2314, 0.1619, 0.2135, 0.1707, 0.197, 0.1826, 0.1826, 0.197, 0.1707, 0.2135, 0.1619, 0.2314, 0.1565, 0.25, 0.1547, 0.2686, 0.1565, 0.2865, 0.1619, 0.303, 0.1707, 0.3174, 0.1826, 0.3293, 0.197, 0.3381, 0.2135, 0.3435, 0.2314, 0.3453, 0.25, 0.3435, 0.2686, 0.3381, 0.2865, 0.3293, 0.303, 0.3174, 0.3174, 0.303, 0.3293, 0.2865, 0.3381, 0.0625, 0.5, 0.0625, 1.0, 0.03125, 1.0, 0.03125, 0.5, 0.03125, 0.5, 0.03125, 1.0, 0.0, 1.0, 0.0, 0.5, 0.75, 0.49, 0.7968, 0.4854, 0.8418, 0.4717, 0.8833, 0.4496, 0.9197, 0.4197, 0.9496, 0.3833, 0.9717, 0.3418, 0.9854, 0.2968, 0.99, 0.25, 0.9854, 0.2032, 0.9717, 0.1582, 0.9496, 0.1167, 0.9197, 0.08029, 0.8833, 0.05045, 0.8418, 0.02827, 0.7968, 0.01461, 0.75, 0.01, 0.7032, 0.01461, 0.6582, 0.02827, 0.6167, 0.05045, 0.5803, 0.08029, 0.5504, 0.1167, 0.5283, 0.1582, 0.5146, 0.2032, 0.51, 0.25, 0.5146, 0.2968, 0.5283, 0.3418, 0.5504, 0.3833, 0.5803, 0.4197, 0.6167, 0.4496, 0.6582, 0.4717, 0.7032, 0.4854, 0.25, 0.4211, 0.2834, 0.4178, 0.2968, 0.4854, 0.25, 0.49, 0.2834, 0.4178, 0.3155, 0.4081, 0.3418, 0.4717, 0.2968, 0.4854, 0.3155, 0.4081, 0.3451, 0.3923, 0.3833, 0.4496, 0.3418, 0.4717, 0.3451, 0.3923, 0.371, 0.371, 0.4197, 0.4197, 0.3833, 0.4496, 0.371, 0.371, 0.3923, 0.3451, 0.4496, 0.3833, 0.4197, 0.4197, 0.3923, 0.3451, 0.4081, 0.3155, 0.4717, 0.3418, 0.4496, 0.3833, 0.4081, 0.3155, 0.4178, 0.2834, 0.4854, 0.2968, 0.4717, 0.3418, 0.4178, 0.2834, 0.4211, 0.25, 0.49, 0.25, 0.4854, 0.2968, 0.4211, 0.25, 0.4178, 0.2166, 0.4854, 0.2032, 0.49, 0.25, 0.4178, 0.2166, 0.4081, 0.1845, 0.4717, 0.1582, 0.4854, 0.2032, 0.4081, 0.1845, 0.3923, 0.1549, 0.4496, 0.1167, 0.4717, 0.1582, 0.3923, 0.1549, 0.371, 0.129, 0.4197, 0.08029, 0.4496, 0.1167, 0.371, 0.129, 0.3451, 0.1077, 0.3833, 0.05045, 0.4197, 0.08029, 0.3451, 0.1077, 0.3155, 0.09193, 0.3418, 0.02827, 0.3833, 0.05045, 0.3155, 0.09193, 0.2834, 0.08219, 0.2968, 0.01461, 0.3418, 0.02827, 0.2834, 0.08219, 0.25, 0.0789, 0.25, 0.01, 0.2968, 0.01461, 0.25, 0.0789, 0.2166, 0.08219, 0.2032, 0.01461, 0.25, 0.01, 0.2166, 0.08219, 0.1845, 0.09193, 0.1582, 0.02827, 0.2032, 0.01461, 0.1845, 0.09193, 0.1549, 0.1077, 0.1167, 0.05045, 0.1582, 0.02827, 0.1549, 0.1077, 0.129, 0.129, 0.08029, 0.08029, 0.1167, 0.05045, 0.129, 0.129, 0.1077, 0.1549, 0.05045, 0.1167, 0.08029, 0.08029, 0.1077, 0.1549, 0.09193, 0.1845, 0.02827, 0.1582, 0.05045, 0.1167, 0.09193, 0.1845, 0.08219, 0.2166, 0.01461, 0.2032, 0.02827, 0.1582, 0.08219, 0.2166, 0.0789, 0.25, 0.01, 0.25, 0.01461, 0.2032, 0.0789, 0.25, 0.08219, 0.2834, 0.01461, 0.2968, 0.01, 0.25, 0.08219, 0.2834, 0.09193, 0.3155, 0.02827, 0.3418, 0.01461, 0.2968, 0.09193, 0.3155, 0.1077, 0.3451, 0.05045, 0.3833, 0.02827, 0.3418, 0.1077, 0.3451, 0.129, 0.371, 0.08029, 0.4197, 0.05045, 0.3833, 0.129, 0.371, 0.1549, 0.3923, 0.1167, 0.4496, 0.08029, 0.4197, 0.1549, 0.3923, 0.1845, 0.4081, 0.1582, 0.4717, 0.1167, 0.4496, 0.1845, 0.4081, 0.2166, 0.4178, 0.2032, 0.4854, 0.1582, 0.4717, 0.2166, 0.4178, 0.25, 0.4211, 0.25, 0.49, 0.2032, 0.4854, 0.25, 0.4107, 0.2813, 0.4076, 0.2834, 0.4178, 0.25, 0.4211, 0.2813, 0.4076, 0.3115, 0.3985, 0.3155, 0.4081, 0.2834, 0.4178, 0.3115, 0.3985, 0.3393, 0.3836, 0.3451, 0.3923, 0.3155, 0.4081, 0.3393, 0.3836, 0.3636, 0.3636, 0.371, 0.371, 0.3451, 0.3923, 0.3636, 0.3636, 0.3836, 0.3393, 0.3923, 0.3451, 0.371, 0.371, 0.3836, 0.3393, 0.3985, 0.3115, 0.4081, 0.3155, 0.3923, 0.3451, 0.3985, 0.3115, 0.4076, 0.2813, 0.4178, 0.2834, 0.4081, 0.3155, 0.4076, 0.2813, 0.4107, 0.25, 0.4211, 0.25, 0.4178, 0.2834, 0.4107, 0.25, 0.4076, 0.2187, 0.4178, 0.2166, 0.4211, 0.25, 0.4076, 0.2187, 0.3985, 0.1885, 0.4081, 0.1845, 0.4178, 0.2166, 0.3985, 0.1885, 0.3836, 0.1607, 0.3923, 0.1549, 0.4081, 0.1845, 0.3836, 0.1607, 0.3636, 0.1364, 0.371, 0.129, 0.3923, 0.1549, 0.3636, 0.1364, 0.3393, 0.1164, 0.3451, 0.1077, 0.371, 0.129, 0.3393, 0.1164, 0.3115, 0.1015, 0.3155, 0.09193, 0.3451, 0.1077, 0.3115, 0.1015, 0.2813, 0.09239, 0.2834, 0.08219, 0.3155, 0.09193, 0.2813, 0.09239, 0.25, 0.08931, 0.25, 0.0789, 0.2834, 0.08219, 0.25, 0.08931, 0.2187, 0.09239, 0.2166, 0.08219, 0.25, 0.0789, 0.2187, 0.09239, 0.1885, 0.1015, 0.1845, 0.09193, 0.2166, 0.08219, 0.1885, 0.1015, 0.1607, 0.1164, 0.1549, 0.1077, 0.1845, 0.09193, 0.1607, 0.1164, 0.1364, 0.1364, 0.129, 0.129, 0.1549, 0.1077, 0.1364, 0.1364, 0.1164, 0.1607, 0.1077, 0.1549, 0.129, 0.129, 0.1164, 0.1607, 0.1015, 0.1885, 0.09193, 0.1845, 0.1077, 0.1549, 0.1015, 0.1885, 0.09239, 0.2187, 0.08219, 0.2166, 0.09193, 0.1845, 0.09239, 0.2187, 0.08931, 0.25, 0.0789, 0.25, 0.08219, 0.2166, 0.08931, 0.25, 0.09239, 0.2813, 0.08219, 0.2834, 0.0789, 0.25, 0.09239, 0.2813, 0.1015, 0.3115, 0.09193, 0.3155, 0.08219, 0.2834, 0.1015, 0.3115, 0.1164, 0.3393, 0.1077, 0.3451, 0.09193, 0.3155, 0.1164, 0.3393, 0.1364, 0.3636, 0.129, 0.371, 0.1077, 0.3451, 0.1364, 0.3636, 0.1607, 0.3836, 0.1549, 0.3923, 0.129, 0.371, 0.1607, 0.3836, 0.1885, 0.3985, 0.1845, 0.4081, 0.1549, 0.3923, 0.1885, 0.3985, 0.2187, 0.4076, 0.2166, 0.4178, 0.1845, 0.4081, 0.2187, 0.4076, 0.25, 0.4107, 0.25, 0.4211, 0.2166, 0.4178, 0.25, 0.3572, 0.2709, 0.3552, 0.2813, 0.4076, 0.25, 0.4107, 0.2709, 0.3552, 0.291, 0.3491, 0.3115, 0.3985, 0.2813, 0.4076, 0.291, 0.3491, 0.3096, 0.3392, 0.3393, 0.3836, 0.3115, 0.3985, 0.3096, 0.3392, 0.3258, 0.3258, 0.3636, 0.3636, 0.3393, 0.3836, 0.3258, 0.3258, 0.3392, 0.3096, 0.3836, 0.3393, 0.3636, 0.3636, 0.3392, 0.3096, 0.3491, 0.291, 0.3985, 0.3115, 0.3836, 0.3393, 0.3491, 0.291, 0.3552, 0.2709, 0.4076, 0.2813, 0.3985, 0.3115, 0.3552, 0.2709, 0.3572, 0.25, 0.4107, 0.25, 0.4076, 0.2813, 0.3572, 0.25, 0.3552, 0.2291, 0.4076, 0.2187, 0.4107, 0.25, 0.3552, 0.2291, 0.3491, 0.209, 0.3985, 0.1885, 0.4076, 0.2187, 0.3491, 0.209, 0.3392, 0.1904, 0.3836, 0.1607, 0.3985, 0.1885, 0.3392, 0.1904, 0.3258, 0.1742, 0.3636, 0.1364, 0.3836, 0.1607, 0.3258, 0.1742, 0.3096, 0.1608, 0.3393, 0.1164, 0.3636, 0.1364, 0.3096, 0.1608, 0.291, 0.1509, 0.3115, 0.1015, 0.3393, 0.1164, 0.291, 0.1509, 0.2709, 0.1448, 0.2813, 0.09239, 0.3115, 0.1015, 0.2709, 0.1448, 0.25, 0.1428, 0.25, 0.08931, 0.2813, 0.09239, 0.25, 0.1428, 0.2291, 0.1448, 0.2187, 0.09239, 0.25, 0.08931, 0.2291, 0.1448, 0.209, 0.1509, 0.1885, 0.1015, 0.2187, 0.09239, 0.209, 0.1509, 0.1904, 0.1608, 0.1607, 0.1164, 0.1885, 0.1015, 0.1904, 0.1608, 0.1742, 0.1742, 0.1364, 0.1364, 0.1607, 0.1164, 0.1742, 0.1742, 0.1608, 0.1904, 0.1164, 0.1607, 0.1364, 0.1364, 0.1608, 0.1904, 0.1509, 0.209, 0.1015, 0.1885, 0.1164, 0.1607, 0.1509, 0.209, 0.1448, 0.2291, 0.09239, 0.2187, 0.1015, 0.1885, 0.1448, 0.2291, 0.1428, 0.25, 0.08931, 0.25, 0.09239, 0.2187, 0.1428, 0.25, 0.1448, 0.2709, 0.09239, 0.2813, 0.08931, 0.25, 0.1448, 0.2709, 0.1509, 0.291, 0.1015, 0.3115, 0.09239, 0.2813, 0.1509, 0.291, 0.1608, 0.3096, 0.1164, 0.3393, 0.1015, 0.3115, 0.1608, 0.3096, 0.1742, 0.3258, 0.1364, 0.3636, 0.1164, 0.3393, 0.1742, 0.3258, 0.1904, 0.3392, 0.1607, 0.3836, 0.1364, 0.3636, 0.1904, 0.3392, 0.209, 0.3491, 0.1885, 0.3985, 0.1607, 0.3836, 0.209, 0.3491, 0.2291, 0.3552, 0.2187, 0.4076, 0.1885, 0.3985, 0.2291, 0.3552, 0.25, 0.3572, 0.25, 0.4107, 0.2187, 0.4076, 0.25, 0.3453, 0.2686, 0.3435, 0.2709, 0.3552, 0.25, 0.3572, 0.2686, 0.3435, 0.2865, 0.3381, 0.291, 0.3491, 0.2709, 0.3552, 0.2865, 0.3381, 0.303, 0.3293, 0.3096, 0.3392, 0.291, 0.3491, 0.303, 0.3293, 0.3174, 0.3174, 0.3258, 0.3258, 0.3096, 0.3392, 0.3174, 0.3174, 0.3293, 0.303, 0.3392, 0.3096, 0.3258, 0.3258, 0.3293, 0.303, 0.3381, 0.2865, 0.3491, 0.291, 0.3392, 0.3096, 0.3381, 0.2865, 0.3435, 0.2686, 0.3552, 0.2709, 0.3491, 0.291, 0.3435, 0.2686, 0.3453, 0.25, 0.3572, 0.25, 0.3552, 0.2709, 0.3453, 0.25, 0.3435, 0.2314, 0.3552, 0.2291, 0.3572, 0.25, 0.3435, 0.2314, 0.3381, 0.2135, 0.3491, 0.209, 0.3552, 0.2291, 0.3381, 0.2135, 0.3293, 0.197, 0.3392, 0.1904, 0.3491, 0.209, 0.3293, 0.197, 0.3174, 0.1826, 0.3258, 0.1742, 0.3392, 0.1904, 0.3174, 0.1826, 0.303, 0.1707, 0.3096, 0.1608, 0.3258, 0.1742, 0.303, 0.1707, 0.2865, 0.1619, 0.291, 0.1509, 0.3096, 0.1608, 0.2865, 0.1619, 0.2686, 0.1565, 0.2709, 0.1448, 0.291, 0.1509, 0.2686, 0.1565, 0.25, 0.1547, 0.25, 0.1428, 0.2709, 0.1448, 0.25, 0.1547, 0.2314, 0.1565, 0.2291, 0.1448, 0.25, 0.1428, 0.2314, 0.1565, 0.2135, 0.1619, 0.209, 0.1509, 0.2291, 0.1448, 0.2135, 0.1619, 0.197, 0.1707, 0.1904, 0.1608, 0.209, 0.1509, 0.197, 0.1707, 0.1826, 0.1826, 0.1742, 0.1742, 0.1904, 0.1608, 0.1826, 0.1826, 0.1707, 0.197, 0.1608, 0.1904, 0.1742, 0.1742, 0.1707, 0.197, 0.1619, 0.2135, 0.1509, 0.209, 0.1608, 0.1904, 0.1619, 0.2135, 0.1565, 0.2314, 0.1448, 0.2291, 0.1509, 0.209, 0.1565, 0.2314, 0.1547, 0.25, 0.1428, 0.25, 0.1448, 0.2291, 0.1547, 0.25, 0.1565, 0.2686, 0.1448, 0.2709, 0.1428, 0.25, 0.1565, 0.2686, 0.1619, 0.2865, 0.1509, 0.291, 0.1448, 0.2709, 0.1619, 0.2865, 0.1707, 0.303, 0.1608, 0.3096, 0.1509, 0.291, 0.1707, 0.303, 0.1826, 0.3174, 0.1742, 0.3258, 0.1608, 0.3096, 0.1826, 0.3174, 0.197, 0.3293, 0.1904, 0.3392, 0.1742, 0.3258, 0.197, 0.3293, 0.2135, 0.3381, 0.209, 0.3491, 0.1904, 0.3392, 0.2135, 0.3381, 0.2314, 0.3435, 0.2291, 0.3552, 0.209, 0.3491, 0.2314, 0.3435, 0.25, 0.3453, 0.25, 0.3572, 0.2291, 0.3552])
me_cylinder_003.use_remesh_fix_poles = True
me_cylinder_003.use_remesh_preserve_attributes = False
me_cylinder_003.update()
me_cube_001 = bpy.data.meshes.new('Cube.001')
me_cube_001.from_pydata([(-1.0, -1.0, -1.0), (-1.0, -1.0, 1.0), (-1.0, 1.0, -1.0), (-1.0, 1.0, 1.0), (0.3307, -0.3423, 0.1791), (0.3307, -1.0, 2.179), (0.3307, 0.1808, 0.1791), (0.2543, 0.9512, 2.476), (-0.1812, 0.9512, 2.297), (-0.2561, -1.0, 1.938), (-0.2476, 0.9512, 7.289), (0.2363, 0.9512, 7.344), (0.3122, -1.0, 7.641), (-0.3247, -1.0, 7.569), (-0.2561, 1.0, 1.938), (0.3307, 1.0, 2.179), (-0.3247, 1.0, 7.569), (0.3122, 1.0, 7.641)], [], [(0, 1, 3, 2), (2, 3, 14, 15, 6), (6, 15, 5, 4), (4, 5, 9, 1, 0), (2, 6, 4, 0), (7, 8, 10, 11), (17, 16, 13, 12), (9, 14, 3, 1), (14, 9, 13, 16), (5, 15, 17, 12), (9, 5, 12, 13), (8, 7, 15, 14), (11, 10, 16, 17), (10, 8, 14, 16), (7, 11, 17, 15)])
_uv = me_cube_001.uv_layers.new(name='UVMap')
_uv.uv.foreach_set('vector', [0.375, 0.0, 0.625, 0.0, 0.625, 0.25, 0.375, 0.25, 0.375, 0.25, 0.625, 0.25, 0.625, 0.3642, 0.625, 0.5, 0.375, 0.5, 0.375, 0.5, 0.625, 0.5, 0.625, 0.75, 0.375, 0.75, 0.375, 0.75, 0.625, 0.75, 0.625, 0.8858, 0.625, 1.0, 0.375, 1.0, 0.125, 0.5, 0.375, 0.5, 0.375, 0.75, 0.125, 0.75, 0.625, 0.4825, 0.625, 0.3817, 0.625, 0.3805, 0.625, 0.4837, 0.625, 0.5, 0.7608, 0.5, 0.7608, 0.75, 0.625, 0.75, 0.7608, 0.75, 0.7608, 0.5, 0.875, 0.5, 0.875, 0.75, 0.7608, 0.5, 0.7608, 0.75, 0.7608, 0.75, 0.7608, 0.5, 0.625, 0.75, 0.625, 0.5, 0.625, 0.5, 0.625, 0.75, 0.625, 0.8858, 0.625, 0.75, 0.625, 0.75, 0.625, 0.8858, 0.625, 0.3817, 0.625, 0.4825, 0.625, 0.5, 0.625, 0.3642, 0.625, 0.4837, 0.625, 0.3805, 0.625, 0.3642, 0.625, 0.5, 0.625, 0.3805, 0.625, 0.3817, 0.625, 0.3642, 0.625, 0.3642, 0.625, 0.4825, 0.625, 0.4837, 0.625, 0.5, 0.625, 0.5])
me_cube_001.use_remesh_fix_poles = True
me_cube_001.use_remesh_preserve_attributes = False
me_cube_001.update()
me_cylinder_004 = bpy.data.meshes.new('Cylinder.004')
me_cylinder_004.from_pydata([(0.0, 1.0, -1.0), (0.0, 1.0, 1.0), (0.1951, 0.9808, -1.0), (0.1951, 0.9808, 1.0), (0.3827, 0.9239, -1.0), (0.3827, 0.9239, 1.0), (0.5556, 0.8315, -1.0), (0.5556, 0.8315, 1.0), (0.7071, 0.7071, -1.0), (0.7071, 0.7071, 1.0), (0.8315, 0.5556, -1.0), (0.8315, 0.5556, 1.0), (0.9239, 0.3827, -1.0), (0.9239, 0.3827, 1.0), (0.9808, 0.1951, -1.0), (0.9808, 0.1951, 1.0), (1.0, -4.371e-08, -1.0), (1.0, -4.371e-08, 1.0), (0.9808, -0.1951, -1.0), (0.9808, -0.1951, 1.0), (0.9239, -0.3827, -1.0), (0.9239, -0.3827, 1.0), (0.8315, -0.5556, -1.0), (0.8315, -0.5556, 1.0), (0.7071, -0.7071, -1.0), (0.7071, -0.7071, 1.0), (0.5556, -0.8315, -1.0), (0.5556, -0.8315, 1.0), (0.3827, -0.9239, -1.0), (0.3827, -0.9239, 1.0), (0.1951, -0.9808, -1.0), (0.1951, -0.9808, 1.0), (-8.742e-08, -1.0, -1.0), (-8.742e-08, -1.0, 1.0), (-0.1951, -0.9808, -1.0), (-0.1951, -0.9808, 1.0), (-0.3827, -0.9239, -1.0), (-0.3827, -0.9239, 1.0), (-0.5556, -0.8315, -1.0), (-0.5556, -0.8315, 1.0), (-0.7071, -0.7071, -1.0), (-0.7071, -0.7071, 1.0), (-0.8315, -0.5556, -1.0), (-0.8315, -0.5556, 1.0), (-0.9239, -0.3827, -1.0), (-0.9239, -0.3827, 1.0), (-0.9808, -0.1951, -1.0), (-0.9808, -0.1951, 1.0), (-1.0, 1.192e-08, -1.0), (-1.0, 1.192e-08, 1.0), (-0.9808, 0.1951, -1.0), (-0.9808, 0.1951, 1.0), (-0.9239, 0.3827, -1.0), (-0.9239, 0.3827, 1.0), (-0.8315, 0.5556, -1.0), (-0.8315, 0.5556, 1.0), (-0.7071, 0.7071, -1.0), (-0.7071, 0.7071, 1.0), (-0.5556, 0.8315, -1.0), (-0.5556, 0.8315, 1.0), (-0.3827, 0.9239, -1.0), (-0.3827, 0.9239, 1.0), (-0.1951, 0.9808, -1.0), (-0.1951, 0.9808, 1.0)], [], [(0, 1, 3, 2), (2, 3, 5, 4), (4, 5, 7, 6), (6, 7, 9, 8), (8, 9, 11, 10), (10, 11, 13, 12), (12, 13, 15, 14), (14, 15, 17, 16), (16, 17, 19, 18), (18, 19, 21, 20), (20, 21, 23, 22), (22, 23, 25, 24), (24, 25, 27, 26), (26, 27, 29, 28), (28, 29, 31, 30), (30, 31, 33, 32), (32, 33, 35, 34), (34, 35, 37, 36), (36, 37, 39, 38), (38, 39, 41, 40), (40, 41, 43, 42), (42, 43, 45, 44), (44, 45, 47, 46), (46, 47, 49, 48), (48, 49, 51, 50), (50, 51, 53, 52), (52, 53, 55, 54), (54, 55, 57, 56), (56, 57, 59, 58), (58, 59, 61, 60), (3, 1, 63, 61, 59, 57, 55, 53, 51, 49, 47, 45, 43, 41, 39, 37, 35, 33, 31, 29, 27, 25, 23, 21, 19, 17, 15, 13, 11, 9, 7, 5), (60, 61, 63, 62), (62, 63, 1, 0), (0, 2, 4, 6, 8, 10, 12, 14, 16, 18, 20, 22, 24, 26, 28, 30, 32, 34, 36, 38, 40, 42, 44, 46, 48, 50, 52, 54, 56, 58, 60, 62)])
_uv = me_cylinder_004.uv_layers.new(name='UVMap')
_uv.uv.foreach_set('vector', [1.0, 0.5, 1.0, 1.0, 0.9688, 1.0, 0.9688, 0.5, 0.9688, 0.5, 0.9688, 1.0, 0.9375, 1.0, 0.9375, 0.5, 0.9375, 0.5, 0.9375, 1.0, 0.9062, 1.0, 0.9062, 0.5, 0.9062, 0.5, 0.9062, 1.0, 0.875, 1.0, 0.875, 0.5, 0.875, 0.5, 0.875, 1.0, 0.8438, 1.0, 0.8438, 0.5, 0.8438, 0.5, 0.8438, 1.0, 0.8125, 1.0, 0.8125, 0.5, 0.8125, 0.5, 0.8125, 1.0, 0.7812, 1.0, 0.7812, 0.5, 0.7812, 0.5, 0.7812, 1.0, 0.75, 1.0, 0.75, 0.5, 0.75, 0.5, 0.75, 1.0, 0.7188, 1.0, 0.7188, 0.5, 0.7188, 0.5, 0.7188, 1.0, 0.6875, 1.0, 0.6875, 0.5, 0.6875, 0.5, 0.6875, 1.0, 0.6562, 1.0, 0.6562, 0.5, 0.6562, 0.5, 0.6562, 1.0, 0.625, 1.0, 0.625, 0.5, 0.625, 0.5, 0.625, 1.0, 0.5938, 1.0, 0.5938, 0.5, 0.5938, 0.5, 0.5938, 1.0, 0.5625, 1.0, 0.5625, 0.5, 0.5625, 0.5, 0.5625, 1.0, 0.5312, 1.0, 0.5312, 0.5, 0.5312, 0.5, 0.5312, 1.0, 0.5, 1.0, 0.5, 0.5, 0.5, 0.5, 0.5, 1.0, 0.4688, 1.0, 0.4688, 0.5, 0.4688, 0.5, 0.4688, 1.0, 0.4375, 1.0, 0.4375, 0.5, 0.4375, 0.5, 0.4375, 1.0, 0.4062, 1.0, 0.4062, 0.5, 0.4062, 0.5, 0.4062, 1.0, 0.375, 1.0, 0.375, 0.5, 0.375, 0.5, 0.375, 1.0, 0.3438, 1.0, 0.3438, 0.5, 0.3438, 0.5, 0.3438, 1.0, 0.3125, 1.0, 0.3125, 0.5, 0.3125, 0.5, 0.3125, 1.0, 0.2812, 1.0, 0.2812, 0.5, 0.2812, 0.5, 0.2812, 1.0, 0.25, 1.0, 0.25, 0.5, 0.25, 0.5, 0.25, 1.0, 0.2188, 1.0, 0.2188, 0.5, 0.2188, 0.5, 0.2188, 1.0, 0.1875, 1.0, 0.1875, 0.5, 0.1875, 0.5, 0.1875, 1.0, 0.1562, 1.0, 0.1562, 0.5, 0.1562, 0.5, 0.1562, 1.0, 0.125, 1.0, 0.125, 0.5, 0.125, 0.5, 0.125, 1.0, 0.09375, 1.0, 0.09375, 0.5, 0.09375, 0.5, 0.09375, 1.0, 0.0625, 1.0, 0.0625, 0.5, 0.2968, 0.4854, 0.25, 0.49, 0.2032, 0.4854, 0.1582, 0.4717, 0.1167, 0.4496, 0.08029, 0.4197, 0.05045, 0.3833, 0.02827, 0.3418, 0.01461, 0.2968, 0.01, 0.25, 0.01461, 0.2032, 0.02827, 0.1582, 0.05045, 0.1167, 0.08029, 0.08029, 0.1167, 0.05045, 0.1582, 0.02827, 0.2032, 0.01461, 0.25, 0.01, 0.2968, 0.01461, 0.3418, 0.02827, 0.3833, 0.05045, 0.4197, 0.08029, 0.4496, 0.1167, 0.4717, 0.1582, 0.4854, 0.2032, 0.49, 0.25, 0.4854, 0.2968, 0.4717, 0.3418, 0.4496, 0.3833, 0.4197, 0.4197, 0.3833, 0.4496, 0.3418, 0.4717, 0.0625, 0.5, 0.0625, 1.0, 0.03125, 1.0, 0.03125, 0.5, 0.03125, 0.5, 0.03125, 1.0, 0.0, 1.0, 0.0, 0.5, 0.75, 0.49, 0.7968, 0.4854, 0.8418, 0.4717, 0.8833, 0.4496, 0.9197, 0.4197, 0.9496, 0.3833, 0.9717, 0.3418, 0.9854, 0.2968, 0.99, 0.25, 0.9854, 0.2032, 0.9717, 0.1582, 0.9496, 0.1167, 0.9197, 0.08029, 0.8833, 0.05045, 0.8418, 0.02827, 0.7968, 0.01461, 0.75, 0.01, 0.7032, 0.01461, 0.6582, 0.02827, 0.6167, 0.05045, 0.5803, 0.08029, 0.5504, 0.1167, 0.5283, 0.1582, 0.5146, 0.2032, 0.51, 0.25, 0.5146, 0.2968, 0.5283, 0.3418, 0.5504, 0.3833, 0.5803, 0.4197, 0.6167, 0.4496, 0.6582, 0.4717, 0.7032, 0.4854])
me_cylinder_004.use_remesh_fix_poles = True
me_cylinder_004.use_remesh_preserve_attributes = False
me_cylinder_004.update()

# ---- objects
ob_vanbody = bpy.data.objects.new('vanbody', me_cube)
ob_front_tires = bpy.data.objects.new('front tires', me_cylinder)
ob_back_tires = bpy.data.objects.new('back tires', me_cylinder_002)
ob_wheel_well = bpy.data.objects.new('wheel well', me_cylinder_003)
ob_side_view_mirror = bpy.data.objects.new('side view mirror', me_cube_001)
ob_headlamp = bpy.data.objects.new('headlamp', me_cylinder_004)

# ---- transforms, parenting, visibility, modifiers, constraints
ob_vanbody.location = (0.0, 0.0, 0.0)
ob_vanbody.lock_rotations_4d = False
ob_vanbody.empty_display_type = 'ARROWS'
ob_vanbody.lineart.crease_threshold = 0.0
_m = ob_vanbody.modifiers.new('Mirror', 'MIRROR')
_m.use_clip = True
_m = ob_vanbody.modifiers.new('Boolean', 'BOOLEAN')
_m.object = ob_wheel_well
ob_front_tires.location = (0.5235, -0.6899, -0.9923)
ob_front_tires.rotation_euler = (-0.0, 1.571, 0.0)
ob_front_tires.scale = (0.1537, 0.1537, 0.07017)
_m = ob_front_tires.modifiers.new('Mirror', 'MIRROR')
_m.use_clip = True
_m.mirror_object = ob_vanbody
ob_back_tires.location = (0.4919, 1.093, -0.9923)
ob_back_tires.rotation_euler = (-0.0, 1.571, 0.0)
ob_back_tires.scale = (0.1537, 0.1537, 0.07017)
_m = ob_back_tires.modifiers.new('Mirror', 'MIRROR')
_m.use_clip = True
_m.mirror_object = ob_vanbody
ob_wheel_well.location = (-0.04814, -0.6899, -0.9726)
ob_wheel_well.rotation_euler = (-0.0, 1.571, 0.0)
ob_wheel_well.scale = (0.2204, 0.2204, 1.264)
ob_side_view_mirror.location = (0.6976, -0.9446, -0.3718)
ob_side_view_mirror.scale = (0.1096, 0.03768, 0.02254)
_m = ob_side_view_mirror.modifiers.new('Mirror', 'MIRROR')
_m.mirror_object = ob_vanbody
ob_headlamp.location = (0.4147, -1.163, -0.7794)
ob_headlamp.rotation_euler = (1.571, -0.0, 0.0)
ob_headlamp.scale = (0.1075, 0.1075, 0.009166)
_m = ob_headlamp.modifiers.new('Mirror', 'MIRROR')
_m.mirror_object = ob_vanbody

# ---- collection membership
col_collection.objects.link(ob_vanbody)
col_collection.objects.link(ob_front_tires)
col_collection.objects.link(ob_back_tires)
col_collection.objects.link(ob_wheel_well)
col_collection.objects.link(ob_side_view_mirror)
col_collection.objects.link(ob_headlamp)

# ---- scene / render settings (as saved in the file)
scene.frame_start = 1; scene.frame_end = 250; scene.frame_set(1)
scene.render.engine = 'BLENDER_EEVEE_NEXT'
scene.cycles.sampling_pattern = 'TABULATED_SOBOL'
scene.cycles.use_light_tree = False
scene.view_settings.view_transform = 'Filmic'
bpy.context.view_layer.update()

# ---- added for rendering (the .blend has no active camera and no usable light): camera, sun
cam_auto = bpy.data.cameras.new('AutoCamera')
cam_auto.lens = 50.0
cam_auto.sensor_width = 36.0
cam_auto.clip_end = 1000.0
ob_auto_camera = bpy.data.objects.new('AutoCamera', cam_auto)
scene.collection.objects.link(ob_auto_camera)
ob_auto_camera.location = (4.15111, -4.70705, 3.21706)
ob_auto_camera.rotation_euler = (1.09748, -7.21219e-08, 0.694738)
scene.camera = ob_auto_camera
light_auto_sun = bpy.data.lights.new('AutoSun', 'SUN')
light_auto_sun.energy = 3.0
light_auto_sun.angle = 0.0523599
ob_auto_sun = bpy.data.objects.new('AutoSun', light_auto_sun)
scene.collection.objects.link(ob_auto_sun)
ob_auto_sun.rotation_euler = (0.872665, 0.174533, 0.523599)
bpy.context.view_layer.update()
